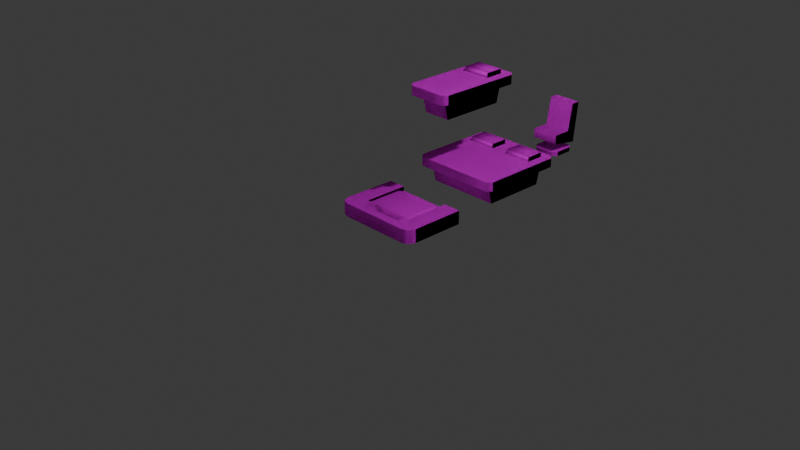 # Source: myscene.blend  (saved by Blender 4.1.24; exported with 4.5.12 LTS)
import bpy
from mathutils import Matrix  # noqa: F401  (used for matrix-valued properties, if any)

bpy.ops.wm.read_factory_settings(use_empty=True)
scene = bpy.context.scene
scene.name = 'Scene'

# ---- collections
col_collection = bpy.data.collections.new('Collection'); scene.collection.children.link(col_collection)

# ---- images (referenced by path relative to the original .blend; pixels are not part of the script)
import os
ASSET_DIR = os.environ.get("B2B_ASSET_DIR", "")  # directory of the original .blend (textures are referenced by path, not embedded)
HERE = os.path.dirname(os.path.abspath(__file__))  # packed textures are extracted next to this script under _unpacked/

def load_image(name, relpath, width, height, colorspace="sRGB"):
    """Load a texture the original file referenced (path relative to the .blend, or extracted next to this script)."""
    p = next((c for c in (os.path.join(HERE, relpath), os.path.join(ASSET_DIR, relpath)) if relpath and os.path.exists(c)), "")
    if p:
        img = bpy.data.images.load(p, check_existing=True)
        img.name = name
    else:  # same state as the original file: an image datablock whose file is absent (Cycles renders it pink)
        img = bpy.data.images.new(name, width, height)
        img.source = "FILE"
        img.filepath = "//" + (relpath or name)
    img.colorspace_settings.name = colorspace
    return img
img_colormap_png = load_image('colormap.png', 'colormap.png', 1024, 1024, 'sRGB')

# ---- materials (node trees are filled in below, after node groups)
mat_colormap = bpy.data.materials.new('colormap')
mat_colormap.use_transparent_shadow = False
mat_colormap.diffuse_color = (1.0, 1.0, 1.0, 1.0)
mat_colormap.roughness = 1.0
mat_colormap_001 = bpy.data.materials.new('colormap.001')
mat_colormap_001.use_transparent_shadow = False
mat_colormap_001.diffuse_color = (1.0, 1.0, 1.0, 1.0)
mat_colormap_001.roughness = 1.0
mat_colormap_002 = bpy.data.materials.new('colormap.002')
mat_colormap_002.use_transparent_shadow = False
mat_colormap_002.diffuse_color = (1.0, 1.0, 1.0, 1.0)
mat_colormap_002.roughness = 1.0
mat_colormap_003 = bpy.data.materials.new('colormap.003')
mat_colormap_003.use_transparent_shadow = False
mat_colormap_003.diffuse_color = (1.0, 1.0, 1.0, 1.0)
mat_colormap_003.roughness = 1.0
mat_colormap_004 = bpy.data.materials.new('colormap.004')
mat_colormap_004.use_transparent_shadow = False
mat_colormap_004.diffuse_color = (1.0, 1.0, 1.0, 1.0)
mat_colormap_004.roughness = 1.0

# ---- material node trees
mat_colormap.use_nodes = True; mat_colormap.node_tree.nodes.clear()
_N = mat_colormap.node_tree.nodes; _L = mat_colormap.node_tree.links
n0 = _N.new('ShaderNodeBsdfPrincipled'); n0.name = 'Principled BSDF'; n0.location = (0, 300)
n0.inputs[2].default_value = 1.0
n0.inputs[13].default_value = 0.0
n1 = _N.new('ShaderNodeOutputMaterial'); n1.name = 'Material Output'; n1.location = (280, 300)
n2 = _N.new('ShaderNodeTexImage'); n2.name = 'Image Texture'; n2.location = (-480, 300)
n2.image = img_colormap_png
_L.new(n2.outputs[0], n0.inputs[0])
_L.new(n0.outputs[0], n1.inputs[0])
n1.is_active_output = True
mat_colormap_001.use_nodes = True; mat_colormap_001.node_tree.nodes.clear()
_N = mat_colormap_001.node_tree.nodes; _L = mat_colormap_001.node_tree.links
n0 = _N.new('ShaderNodeBsdfPrincipled'); n0.name = 'Principled BSDF'; n0.location = (0, 300)
n0.inputs[2].default_value = 1.0
n0.inputs[13].default_value = 0.0
n1 = _N.new('ShaderNodeOutputMaterial'); n1.name = 'Material Output'; n1.location = (280, 300)
n2 = _N.new('ShaderNodeTexImage'); n2.name = 'Image Texture'; n2.location = (-480, 300)
n2.image = img_colormap_png
_L.new(n2.outputs[0], n0.inputs[0])
_L.new(n0.outputs[0], n1.inputs[0])
n1.is_active_output = True
mat_colormap_002.use_nodes = True; mat_colormap_002.node_tree.nodes.clear()
_N = mat_colormap_002.node_tree.nodes; _L = mat_colormap_002.node_tree.links
n0 = _N.new('ShaderNodeBsdfPrincipled'); n0.name = 'Principled BSDF'; n0.location = (0, 300)
n0.inputs[2].default_value = 1.0
n0.inputs[13].default_value = 0.0
n1 = _N.new('ShaderNodeOutputMaterial'); n1.name = 'Material Output'; n1.location = (280, 300)
n2 = _N.new('ShaderNodeTexImage'); n2.name = 'Image Texture'; n2.location = (-480, 300)
n2.image = img_colormap_png
_L.new(n2.outputs[0], n0.inputs[0])
_L.new(n0.outputs[0], n1.inputs[0])
n1.is_active_output = True
mat_colormap_003.use_nodes = True; mat_colormap_003.node_tree.nodes.clear()
_N = mat_colormap_003.node_tree.nodes; _L = mat_colormap_003.node_tree.links
n0 = _N.new('ShaderNodeBsdfPrincipled'); n0.name = 'Principled BSDF'; n0.location = (0, 300)
n0.inputs[2].default_value = 1.0
n0.inputs[13].default_value = 0.0
n1 = _N.new('ShaderNodeOutputMaterial'); n1.name = 'Material Output'; n1.location = (280, 300)
n2 = _N.new('ShaderNodeTexImage'); n2.name = 'Image Texture'; n2.location = (-480, 300)
n2.image = img_colormap_png
_L.new(n2.outputs[0], n0.inputs[0])
_L.new(n0.outputs[0], n1.inputs[0])
n1.is_active_output = True
mat_colormap_004.use_nodes = True; mat_colormap_004.node_tree.nodes.clear()
_N = mat_colormap_004.node_tree.nodes; _L = mat_colormap_004.node_tree.links
n0 = _N.new('ShaderNodeBsdfPrincipled'); n0.name = 'Principled BSDF'; n0.location = (0, 300)
n0.inputs[2].default_value = 1.0
n0.inputs[13].default_value = 0.0
n1 = _N.new('ShaderNodeOutputMaterial'); n1.name = 'Material Output'; n1.location = (280, 300)
n2 = _N.new('ShaderNodeTexImage'); n2.name = 'Image Texture'; n2.location = (-480, 300)
n2.image = img_colormap_png
_L.new(n2.outputs[0], n0.inputs[0])
_L.new(n0.outputs[0], n1.inputs[0])
n1.is_active_output = True

# ---- world
world_world = bpy.data.worlds.new('World'); scene.world = world_world
world_world.use_nodes = True; world_world.node_tree.nodes.clear()
_N = world_world.node_tree.nodes; _L = world_world.node_tree.links
n0 = _N.new('ShaderNodeOutputWorld'); n0.name = 'World Output'; n0.location = (300, 300)
n1 = _N.new('ShaderNodeBackground'); n1.name = 'Background'; n1.location = (10, 300)
n1.inputs[0].default_value = (0.05088, 0.05088, 0.05088, 1.0)
_L.new(n1.outputs[0], n0.inputs[0])
n0.is_active_output = True
world_world.color = (0.05088, 0.05088, 0.05088)
world_world.use_sun_shadow = False
world_world.sun_shadow_jitter_overblur = 0.0

# ---- cameras
cam_camera = bpy.data.cameras.new('Camera')
cam_camera.clip_end = 100.0
cam_camera.ortho_scale = 7.314

# ---- lights
light_light = bpy.data.lights.new('Light', 'POINT')
light_light.transmission_factor = 0.0
light_light.energy = 1000.0
light_light.shadow_soft_size = 0.1
light_light.shadow_maximum_resolution = 0.006
light_light.use_absolute_resolution = True

# ---- meshes
me_balcony_floor = bpy.data.meshes.new('balcony-floor')
me_balcony_floor.from_pydata([(0.5, 2.256e-17, 0.25), (0.5, 2.256e-17, -0.35), (0.4707, 0.0, 0.3207), (-0.5, 2.256e-17, -0.35), (0.4, 2.256e-17, 0.35), (-0.4, 2.256e-17, 0.35), (-0.4707, 0.0, 0.3207), (-0.5, 2.256e-17, 0.25), (-0.5, 0.15, -0.35), (-0.5, 0.15, 0.25), (-0.3, 0.15, -0.35), (-0.3, 0.1, -0.35), (0.3, 0.1, -0.35), (0.5, 0.15, -0.35), (0.3, 0.15, -0.35), (-0.3, 0.15, 0.15), (-0.3, 0.1, 0.15), (0.3, 0.1, 0.15), (0.3, 0.15, 0.15), (0.4, 0.15, 0.35), (-0.4, 0.15, 0.35), (0.5, 0.15, 0.25), (-0.4707, 0.15, 0.3207), (0.4707, 0.15, 0.3207)], [], [(2, 1, 0), (1, 2, 3), (3, 2, 4), (3, 4, 5), (3, 5, 6), (3, 6, 7), (7, 8, 3), (8, 7, 9), (11, 8, 10), (11, 3, 8), (3, 11, 1), (12, 1, 11), (1, 12, 13), (13, 12, 14), (15, 11, 10), (11, 15, 16), (15, 17, 16), (17, 15, 18), (17, 14, 12), (14, 17, 18), (19, 5, 4), (5, 19, 20), (21, 1, 13), (1, 21, 0), (11, 17, 12), (17, 11, 16), (5, 22, 6), (22, 5, 20), (23, 0, 21), (0, 23, 2), (23, 4, 2), (4, 23, 19), (6, 9, 7), (9, 6, 22), (8, 15, 10), (15, 8, 20), (20, 18, 15), (20, 8, 22), (22, 8, 9), (19, 18, 20), (19, 14, 18), (23, 14, 19), (21, 14, 23), (14, 21, 13), (2, 1, 0), (1, 2, 3), (3, 2, 4), (3, 4, 5), (3, 5, 6), (3, 6, 7), (7, 8, 3), (8, 7, 9), (11, 8, 10), (11, 3, 8), (3, 11, 1), (12, 1, 11), (1, 12, 13), (13, 12, 14), (15, 11, 10), (11, 15, 16), (15, 17, 16), (17, 15, 18), (17, 14, 12), (14, 17, 18), (19, 5, 4), (5, 19, 20), (21, 1, 13), (1, 21, 0), (11, 17, 12), (17, 11, 16), (5, 22, 6), (22, 5, 20), (23, 0, 21), (0, 23, 2), (23, 4, 2), (4, 23, 19), (6, 9, 7), (9, 6, 22), (8, 15, 10), (15, 8, 20), (20, 18, 15), (20, 8, 22), (22, 8, 9), (19, 18, 20), (19, 14, 18), (23, 14, 19), (21, 14, 23), (14, 21, 13)])
_uv = me_balcony_floor.uv_layers.new(name='UVMap')
_uv.uv.foreach_set('vector', [0.2188, 0.025, 0.2188, 0.025, 0.2188, 0.025, 0.2188, 0.025, 0.2188, 0.025, 0.2188, 0.025, 0.2188, 0.025, 0.2188, 0.025, 0.2188, 0.025, 0.2188, 0.025, 0.2188, 0.025, 0.2188, 0.025, 0.2188, 0.025, 0.2188, 0.025, 0.2188, 0.025, 0.2188, 0.025, 0.2188, 0.025, 0.2188, 0.025, 0.2188, 0.025, 0.2188, 0.225, 0.2188, 0.025, 0.2188, 0.225, 0.2188, 0.025, 0.2188, 0.225, 0.2188, 0.1583, 0.2188, 0.225, 0.2188, 0.225, 0.2188, 0.1583, 0.2188, 0.025, 0.2188, 0.225, 0.2188, 0.025, 0.2188, 0.1583, 0.2188, 0.025, 0.2188, 0.1583, 0.2188, 0.025, 0.2188, 0.1583, 0.2188, 0.025, 0.2188, 0.1583, 0.2188, 0.225, 0.2188, 0.225, 0.2188, 0.1583, 0.2188, 0.225, 0.2188, 0.225, 0.2188, 0.1583, 0.2188, 0.225, 0.2188, 0.1583, 0.2188, 0.225, 0.2188, 0.1583, 0.2188, 0.225, 0.2188, 0.1583, 0.2188, 0.1583, 0.2188, 0.1583, 0.2188, 0.225, 0.2188, 0.225, 0.2188, 0.1583, 0.2188, 0.225, 0.2188, 0.1583, 0.2188, 0.225, 0.2188, 0.1583, 0.2188, 0.225, 0.2188, 0.225, 0.2188, 0.025, 0.2188, 0.025, 0.2188, 0.025, 0.2188, 0.225, 0.2188, 0.225, 0.2188, 0.225, 0.2188, 0.025, 0.2188, 0.225, 0.2188, 0.025, 0.2188, 0.225, 0.2188, 0.025, 0.2188, 0.1583, 0.2188, 0.1583, 0.2188, 0.1583, 0.2188, 0.1583, 0.2188, 0.1583, 0.2188, 0.1583, 0.2188, 0.025, 0.2188, 0.225, 0.2188, 0.025, 0.2188, 0.225, 0.2188, 0.025, 0.2188, 0.225, 0.2188, 0.225, 0.2188, 0.025, 0.2188, 0.225, 0.2188, 0.025, 0.2188, 0.225, 0.2188, 0.025, 0.2188, 0.225, 0.2188, 0.025, 0.2188, 0.025, 0.2188, 0.025, 0.2188, 0.225, 0.2188, 0.225, 0.2188, 0.025, 0.2188, 0.225, 0.2188, 0.025, 0.2188, 0.225, 0.2188, 0.025, 0.2188, 0.225, 0.3438, 0.225, 0.3438, 0.225, 0.3438, 0.225, 0.3438, 0.225, 0.3438, 0.225, 0.3438, 0.225, 0.3438, 0.225, 0.3438, 0.225, 0.3438, 0.225, 0.3438, 0.225, 0.3438, 0.225, 0.3438, 0.225, 0.3438, 0.225, 0.3438, 0.225, 0.3438, 0.225, 0.3438, 0.225, 0.3438, 0.225, 0.3438, 0.225, 0.3438, 0.225, 0.3438, 0.225, 0.3438, 0.225, 0.3438, 0.225, 0.3438, 0.225, 0.3438, 0.225, 0.3438, 0.225, 0.3438, 0.225, 0.3438, 0.225, 0.3438, 0.225, 0.3438, 0.225, 0.3438, 0.225, 0.2188, 0.025, 0.2188, 0.025, 0.2188, 0.025, 0.2188, 0.025, 0.2188, 0.025, 0.2188, 0.025, 0.2188, 0.025, 0.2188, 0.025, 0.2188, 0.025, 0.2188, 0.025, 0.2188, 0.025, 0.2188, 0.025, 0.2188, 0.025, 0.2188, 0.025, 0.2188, 0.025, 0.2188, 0.025, 0.2188, 0.025, 0.2188, 0.025, 0.2188, 0.025, 0.2188, 0.225, 0.2188, 0.025, 0.2188, 0.225, 0.2188, 0.025, 0.2188, 0.225, 0.2188, 0.1583, 0.2188, 0.225, 0.2188, 0.225, 0.2188, 0.1583, 0.2188, 0.025, 0.2188, 0.225, 0.2188, 0.025, 0.2188, 0.1583, 0.2188, 0.025, 0.2188, 0.1583, 0.2188, 0.025, 0.2188, 0.1583, 0.2188, 0.025, 0.2188, 0.1583, 0.2188, 0.225, 0.2188, 0.225, 0.2188, 0.1583, 0.2188, 0.225, 0.2188, 0.225, 0.2188, 0.1583, 0.2188, 0.225, 0.2188, 0.1583, 0.2188, 0.225, 0.2188, 0.1583, 0.2188, 0.225, 0.2188, 0.1583, 0.2188, 0.1583, 0.2188, 0.1583, 0.2188, 0.225, 0.2188, 0.225, 0.2188, 0.1583, 0.2188, 0.225, 0.2188, 0.1583, 0.2188, 0.225, 0.2188, 0.1583, 0.2188, 0.225, 0.2188, 0.225, 0.2188, 0.025, 0.2188, 0.025, 0.2188, 0.025, 0.2188, 0.225, 0.2188, 0.225, 0.2188, 0.225, 0.2188, 0.025, 0.2188, 0.225, 0.2188, 0.025, 0.2188, 0.225, 0.2188, 0.025, 0.2188, 0.1583, 0.2188, 0.1583, 0.2188, 0.1583, 0.2188, 0.1583, 0.2188, 0.1583, 0.2188, 0.1583, 0.2188, 0.025, 0.2188, 0.225, 0.2188, 0.025, 0.2188, 0.225, 0.2188, 0.025, 0.2188, 0.225, 0.2188, 0.225, 0.2188, 0.025, 0.2188, 0.225, 0.2188, 0.025, 0.2188, 0.225, 0.2188, 0.025, 0.2188, 0.225, 0.2188, 0.025, 0.2188, 0.025, 0.2188, 0.025, 0.2188, 0.225, 0.2188, 0.225, 0.2188, 0.025, 0.2188, 0.225, 0.2188, 0.025, 0.2188, 0.225, 0.2188, 0.025, 0.2188, 0.225, 0.3438, 0.225, 0.3438, 0.225, 0.3438, 0.225, 0.3438, 0.225, 0.3438, 0.225, 0.3438, 0.225, 0.3438, 0.225, 0.3438, 0.225, 0.3438, 0.225, 0.3438, 0.225, 0.3438, 0.225, 0.3438, 0.225, 0.3438, 0.225, 0.3438, 0.225, 0.3438, 0.225, 0.3438, 0.225, 0.3438, 0.225, 0.3438, 0.225, 0.3438, 0.225, 0.3438, 0.225, 0.3438, 0.225, 0.3438, 0.225, 0.3438, 0.225, 0.3438, 0.225, 0.3438, 0.225, 0.3438, 0.225, 0.3438, 0.225, 0.3438, 0.225, 0.3438, 0.225, 0.3438, 0.225])
_ca = me_balcony_floor.color_attributes.new('Color', 'FLOAT_COLOR', 'POINT')
_ca.data.foreach_set('color', [1.0, 1.0, 1.0, 1.0, 1.0, 1.0, 1.0, 1.0, 1.0, 1.0, 1.0, 1.0, 1.0, 1.0, 1.0, 1.0, 1.0, 1.0, 1.0, 1.0, 1.0, 1.0, 1.0, 1.0, 1.0, 1.0, 1.0, 1.0, 1.0, 1.0, 1.0, 1.0, 1.0, 1.0, 1.0, 1.0, 1.0, 1.0, 1.0, 1.0, 1.0, 1.0, 1.0, 1.0, 1.0, 1.0, 1.0, 1.0, 1.0, 1.0, 1.0, 1.0, 1.0, 1.0, 1.0, 1.0, 1.0, 1.0, 1.0, 1.0, 1.0, 1.0, 1.0, 1.0, 1.0, 1.0, 1.0, 1.0, 1.0, 1.0, 1.0, 1.0, 1.0, 1.0, 1.0, 1.0, 1.0, 1.0, 1.0, 1.0, 1.0, 1.0, 1.0, 1.0, 1.0, 1.0, 1.0, 1.0, 1.0, 1.0, 1.0, 1.0, 1.0, 1.0, 1.0, 1.0])
me_balcony_floor.materials.append(mat_colormap)
me_balcony_floor.update()
me_balcony_floor.normals_split_custom_set([tuple(v) for v in zip(*[iter([7.702e-16, -1.0, 0.0, 7.702e-16, -1.0, 0.0, 7.702e-16, -1.0, 0.0, 0.0, -1.0, -3.364e-17, 0.0, -1.0, -3.364e-17, 0.0, -1.0, -3.364e-17, -2.082e-16, -1.0, 2.677e-16, -2.082e-16, -1.0, 2.677e-16, -2.082e-16, -1.0, 2.677e-16, 0.0, -1.0, 0.0, 0.0, -1.0, 0.0, 0.0, -1.0, 0.0, 3.391e-16, -1.0, -4.844e-17, 3.391e-16, -1.0, -4.844e-17, 3.391e-16, -1.0, -4.844e-17, -7.702e-16, -1.0, 0.0, -7.702e-16, -1.0, 0.0, -7.702e-16, -1.0, 0.0, -0.9808, -1.15e-05, 0.195, -1.0, 0.0, 0.0, -1.0, 0.0, 0.0, -1.0, 0.0, 0.0, -0.9808, -1.329e-05, 0.195, -0.9808, -9.318e-06, 0.195, 0.0, 0.0, -1.0, 0.0, 0.0, -1.0, 0.0, 0.0, -1.0, 0.0, 0.0, -1.0, 0.0, 0.0, -1.0, 0.0, 0.0, -1.0, 0.0, 0.0, -1.0, 0.0, 0.0, -1.0, 0.0, 0.0, -1.0, 0.0, 0.0, -1.0, 0.0, 0.0, -1.0, 0.0, 0.0, -1.0, 0.0, 0.0, -1.0, 0.0, 0.0, -1.0, 0.0, 0.0, -1.0, 0.0, 0.0, -1.0, 0.0, 0.0, -1.0, 0.0, 0.0, -1.0, 1.0, 0.0, 0.0, 1.0, 0.0, 0.0, 1.0, 0.0, 0.0, 1.0, 0.0, 0.0, 1.0, 0.0, 0.0, 1.0, 0.0, 0.0, 0.0, 0.0, -1.0, 0.0, 0.0, -1.0, 0.0, 0.0, -1.0, 0.0, 0.0, -1.0, 0.0, 0.0, -1.0, 0.0, 0.0, -1.0, -1.0, 0.0, 0.0, -1.0, 0.0, 0.0, -1.0, 0.0, 0.0, -1.0, 0.0, 0.0, -1.0, 0.0, 0.0, -1.0, 0.0, 0.0, 0.195, 1.643e-06, 0.9808, -0.195, -1.365e-05, 0.9808, 0.195, 9.362e-06, 0.9808, -0.195, -1.643e-06, 0.9808, 0.195, 1.365e-05, 0.9808, -0.195, -9.362e-06, 0.9808, 0.9808, 1.15e-05, 0.195, 1.0, 0.0, 0.0, 1.0, 0.0, 0.0, 1.0, 0.0, 0.0, 0.9808, 1.329e-05, 0.195, 0.9808, 9.318e-06, 0.195, 0.0, 1.0, 0.0, 0.0, 1.0, 0.0, 0.0, 1.0, 0.0, 0.0, 1.0, 0.0, 0.0, 1.0, 0.0, 0.0, 1.0, 0.0, -0.1951, -2.1e-05, 0.9808, -0.7071, 1.388e-05, 0.7071, -0.7071, 1.828e-05, 0.7071, -0.7071, 4.12e-05, 0.7071, -0.1951, -7.077e-06, 0.9808, -0.1951, -9.318e-06, 0.9808, 0.7071, 4.12e-05, 0.7071, 0.9808, -7.077e-06, 0.1951, 0.9808, -9.318e-06, 0.1951, 0.9808, -2.101e-05, 0.1951, 0.7071, 1.388e-05, 0.7071, 0.7071, 1.828e-05, 0.7071, 0.7071, 8.672e-06, 0.7071, 0.1951, -7.648e-05, 0.9808, 0.7071, 1.837e-05, 0.7071, 0.1951, -4.411e-06, 0.9808, 0.7071, 2.898e-05, 0.7071, 0.1951, -9.362e-06, 0.9808, -0.7071, -4.12e-05, 0.7071, -0.9808, 7.077e-06, 0.1951, -0.9808, 9.318e-06, 0.1951, -0.9808, 2.101e-05, 0.1951, -0.7071, -1.388e-05, 0.7071, -0.7071, -1.828e-05, 0.7071, 0.0, 1.0, 0.0, 0.0, 1.0, 0.0, 0.0, 1.0, 0.0, 0.0, 1.0, 0.0, 0.0, 1.0, 0.0, 0.0, 1.0, 0.0, 0.0, 1.0, -1.242e-07, 0.0, 1.0, -1.242e-07, 0.0, 1.0, -1.242e-07, 0.0, 1.0, 0.0, 0.0, 1.0, 0.0, 0.0, 1.0, 0.0, 0.0, 1.0, 0.0, 0.0, 1.0, 0.0, 0.0, 1.0, 0.0, 0.0, 1.0, 9.313e-08, 0.0, 1.0, 9.313e-08, 0.0, 1.0, 9.313e-08, 0.0, 1.0, 0.0, 0.0, 1.0, 0.0, 0.0, 1.0, 0.0, 0.0, 1.0, 3.553e-08, 0.0, 1.0, 3.553e-08, 0.0, 1.0, 3.553e-08, 0.0, 1.0, -1.175e-07, 0.0, 1.0, -1.175e-07, 0.0, 1.0, -1.175e-07, 0.0, 1.0, 0.0, 0.0, 1.0, 0.0, 0.0, 1.0, 0.0, 7.702e-16, -1.0, 0.0, 7.702e-16, -1.0, 0.0, 7.702e-16, -1.0, 0.0, 0.0, -1.0, -3.364e-17, 0.0, -1.0, -3.364e-17, 0.0, -1.0, -3.364e-17, -2.082e-16, -1.0, 2.677e-16, -2.082e-16, -1.0, 2.677e-16, -2.082e-16, -1.0, 2.677e-16, 0.0, -1.0, 0.0, 0.0, -1.0, 0.0, 0.0, -1.0, 0.0, 3.391e-16, -1.0, -4.844e-17, 3.391e-16, -1.0, -4.844e-17, 3.391e-16, -1.0, -4.844e-17, -7.702e-16, -1.0, 0.0, -7.702e-16, -1.0, 0.0, -7.702e-16, -1.0, 0.0, -0.9808, -1.15e-05, 0.195, -1.0, 0.0, 0.0, -1.0, 0.0, 0.0, -1.0, 0.0, 0.0, -0.9808, -1.329e-05, 0.195, -0.9808, -9.318e-06, 0.195, 0.0, 0.0, -1.0, 0.0, 0.0, -1.0, 0.0, 0.0, -1.0, 0.0, 0.0, -1.0, 0.0, 0.0, -1.0, 0.0, 0.0, -1.0, 0.0, 0.0, -1.0, 0.0, 0.0, -1.0, 0.0, 0.0, -1.0, 0.0, 0.0, -1.0, 0.0, 0.0, -1.0, 0.0, 0.0, -1.0, 0.0, 0.0, -1.0, 0.0, 0.0, -1.0, 0.0, 0.0, -1.0, 0.0, 0.0, -1.0, 0.0, 0.0, -1.0, 0.0, 0.0, -1.0, 1.0, 0.0, 0.0, 1.0, 0.0, 0.0, 1.0, 0.0, 0.0, 1.0, 0.0, 0.0, 1.0, 0.0, 0.0, 1.0, 0.0, 0.0, 0.0, 0.0, -1.0, 0.0, 0.0, -1.0, 0.0, 0.0, -1.0, 0.0, 0.0, -1.0, 0.0, 0.0, -1.0, 0.0, 0.0, -1.0, -1.0, 0.0, 0.0, -1.0, 0.0, 0.0, -1.0, 0.0, 0.0, -1.0, 0.0, 0.0, -1.0, 0.0, 0.0, -1.0, 0.0, 0.0, 0.195, 1.643e-06, 0.9808, -0.195, -1.365e-05, 0.9808, 0.195, 9.362e-06, 0.9808, -0.195, -1.643e-06, 0.9808, 0.195, 1.365e-05, 0.9808, -0.195, -9.362e-06, 0.9808, 0.9808, 1.15e-05, 0.195, 1.0, 0.0, 0.0, 1.0, 0.0, 0.0, 1.0, 0.0, 0.0, 0.9808, 1.329e-05, 0.195, 0.9808, 9.318e-06, 0.195, 0.0, 1.0, 0.0, 0.0, 1.0, 0.0, 0.0, 1.0, 0.0, 0.0, 1.0, 0.0, 0.0, 1.0, 0.0, 0.0, 1.0, 0.0, -0.1951, -2.1e-05, 0.9808, -0.7071, 1.388e-05, 0.7071, -0.7071, 1.828e-05, 0.7071, -0.7071, 4.12e-05, 0.7071, -0.1951, -7.077e-06, 0.9808, -0.1951, -9.318e-06, 0.9808, 0.7071, 4.12e-05, 0.7071, 0.9808, -7.077e-06, 0.1951, 0.9808, -9.318e-06, 0.1951, 0.9808, -2.101e-05, 0.1951, 0.7071, 1.388e-05, 0.7071, 0.7071, 1.828e-05, 0.7071, 0.7071, 8.672e-06, 0.7071, 0.1951, -7.648e-05, 0.9808, 0.7071, 1.837e-05, 0.7071, 0.1951, -4.411e-06, 0.9808, 0.7071, 2.898e-05, 0.7071, 0.1951, -9.362e-06, 0.9808, -0.7071, -4.12e-05, 0.7071, -0.9808, 7.077e-06, 0.1951, -0.9808, 9.318e-06, 0.1951, -0.9808, 2.101e-05, 0.1951, -0.7071, -1.388e-05, 0.7071, -0.7071, -1.828e-05, 0.7071, 0.0, 1.0, 0.0, 0.0, 1.0, 0.0, 0.0, 1.0, 0.0, 0.0, 1.0, 0.0, 0.0, 1.0, 0.0, 0.0, 1.0, 0.0, 0.0, 1.0, -1.242e-07, 0.0, 1.0, -1.242e-07, 0.0, 1.0, -1.242e-07, 0.0, 1.0, 0.0, 0.0, 1.0, 0.0, 0.0, 1.0, 0.0, 0.0, 1.0, 0.0, 0.0, 1.0, 0.0, 0.0, 1.0, 0.0, 0.0, 1.0, 9.313e-08, 0.0, 1.0, 9.313e-08, 0.0, 1.0, 9.313e-08, 0.0, 1.0, 0.0, 0.0, 1.0, 0.0, 0.0, 1.0, 0.0, 0.0, 1.0, 3.553e-08, 0.0, 1.0, 3.553e-08, 0.0, 1.0, 3.553e-08, 0.0, 1.0, -1.175e-07, 0.0, 1.0, -1.175e-07, 0.0, 1.0, -1.175e-07, 0.0, 1.0, 0.0, 0.0, 1.0, 0.0, 0.0, 1.0, 0.0])] * 3)])
me_bed_double = bpy.data.meshes.new('bed-double')
me_bed_double.from_pydata([(-0.4, 0.2, -0.4), (-0.4, 0.2, 0.4), (-0.4, 0.0, -0.35), (-0.4, 0.0, 0.35), (0.4, 0.2, -0.4), (0.4, 0.0, -0.35), (0.4, 0.2, 0.4), (0.4, 0.0, 0.35), (-0.5, 0.2, -0.45), (-0.45, 0.2, -0.5), (-0.5, 0.3, -0.45), (-0.45, 0.3, -0.5), (-0.5, 0.2, 0.45), (-0.5, 0.3, 0.45), (-0.45, 0.2, 0.5), (-0.45, 0.3, 0.5), (0.5, 0.3, -0.45), (0.5, 0.3, 0.45), (0.45, 0.3, -0.5), (0.45, 0.3, 0.5), (0.45, 0.2, 0.5), (0.45, 0.2, -0.5), (0.5, 0.2, 0.45), (0.5, 0.2, -0.45), (-0.1, 0.3, -0.2), (-0.4, 0.3, -0.2), (-0.1, 0.35, -0.2), (-0.4, 0.35, -0.2), (-0.1, 0.35, -0.4), (-0.4, 0.35, -0.4), (-0.1, 0.3, -0.4), (-0.4, 0.3, -0.4), (0.4, 0.3, -0.2), (0.1, 0.3, -0.2), (0.4, 0.35, -0.2), (0.1, 0.35, -0.2), (0.4, 0.35, -0.4), (0.1, 0.35, -0.4), (0.4, 0.3, -0.4), (0.1, 0.3, -0.4)], [], [(2, 1, 0), (1, 2, 3), (6, 5, 4), (5, 6, 7), (0, 5, 2), (5, 0, 4), (7, 2, 5), (2, 7, 3), (6, 3, 7), (3, 6, 1), (10, 9, 8), (9, 10, 11), (12, 10, 8), (10, 12, 13), (14, 13, 12), (13, 14, 15), (18, 17, 16), (17, 18, 19), (19, 18, 11), (19, 11, 15), (15, 11, 10), (15, 10, 13), (8, 14, 12), (9, 14, 8), (1, 14, 9), (9, 0, 1), (6, 14, 1), (9, 4, 0), (6, 20, 14), (20, 6, 4), (21, 4, 9), (21, 20, 4), (21, 22, 20), (22, 21, 23), (19, 14, 20), (14, 19, 15), (11, 21, 9), (21, 11, 18), (17, 20, 22), (20, 17, 19), (17, 23, 16), (23, 17, 22), (16, 21, 18), (21, 16, 23), (26, 25, 24), (25, 26, 27), (29, 26, 28), (26, 29, 27), (26, 30, 28), (30, 26, 24), (29, 30, 31), (30, 29, 28), (25, 29, 31), (29, 25, 27), (34, 33, 32), (33, 34, 35), (37, 34, 36), (34, 37, 35), (34, 38, 36), (38, 34, 32), (37, 38, 39), (38, 37, 36), (33, 37, 39), (37, 33, 35), (24, 31, 30), (31, 24, 25), (32, 39, 38), (39, 32, 33), (2, 1, 0), (1, 2, 3), (6, 5, 4), (5, 6, 7), (0, 5, 2), (5, 0, 4), (7, 2, 5), (2, 7, 3), (6, 3, 7), (3, 6, 1), (10, 9, 8), (9, 10, 11), (12, 10, 8), (10, 12, 13), (14, 13, 12), (13, 14, 15), (18, 17, 16), (17, 18, 19), (19, 18, 11), (19, 11, 15), (15, 11, 10), (15, 10, 13), (8, 14, 12), (9, 14, 8), (1, 14, 9), (9, 0, 1), (6, 14, 1), (9, 4, 0), (6, 20, 14), (20, 6, 4), (21, 4, 9), (21, 20, 4), (21, 22, 20), (22, 21, 23), (19, 14, 20), (14, 19, 15), (11, 21, 9), (21, 11, 18), (17, 20, 22), (20, 17, 19), (17, 23, 16), (23, 17, 22), (16, 21, 18), (21, 16, 23), (26, 25, 24), (25, 26, 27), (29, 26, 28), (26, 29, 27), (26, 30, 28), (30, 26, 24), (29, 30, 31), (30, 29, 28), (25, 29, 31), (29, 25, 27), (34, 33, 32), (33, 34, 35), (37, 34, 36), (34, 37, 35), (34, 38, 36), (38, 34, 32), (37, 38, 39), (38, 37, 36), (33, 37, 39), (37, 33, 35), (24, 31, 30), (31, 24, 25), (32, 39, 38), (39, 32, 33)])
_uv = me_bed_double.uv_layers.new(name='UVMap')
_uv.uv.foreach_set('vector', [0.2188, 0.025, 0.2188, 0.1583, 0.2188, 0.1583, 0.2188, 0.1583, 0.2188, 0.025, 0.2188, 0.025, 0.2188, 0.1583, 0.2188, 0.025, 0.2188, 0.1583, 0.2188, 0.025, 0.2188, 0.1583, 0.2188, 0.025, 0.2188, 0.1583, 0.2188, 0.025, 0.2188, 0.025, 0.2188, 0.025, 0.2188, 0.1583, 0.2188, 0.1583, 0.2188, 0.025, 0.2188, 0.025, 0.2188, 0.025, 0.2188, 0.025, 0.2188, 0.025, 0.2188, 0.025, 0.2188, 0.1583, 0.2188, 0.025, 0.2188, 0.025, 0.2188, 0.025, 0.2188, 0.1583, 0.2188, 0.1583, 0.3438, 0.225, 0.3438, 0.1583, 0.3438, 0.1583, 0.3438, 0.1583, 0.3438, 0.225, 0.3438, 0.225, 0.3438, 0.1583, 0.3438, 0.225, 0.3438, 0.1583, 0.3438, 0.225, 0.3438, 0.1583, 0.3438, 0.225, 0.3438, 0.1583, 0.3438, 0.225, 0.3438, 0.1583, 0.3438, 0.225, 0.3438, 0.1583, 0.3438, 0.225, 0.3438, 0.225, 0.3438, 0.225, 0.3438, 0.225, 0.3438, 0.225, 0.3438, 0.225, 0.3438, 0.225, 0.3438, 0.225, 0.3438, 0.225, 0.3438, 0.225, 0.3438, 0.225, 0.3438, 0.225, 0.3438, 0.225, 0.3438, 0.225, 0.3438, 0.225, 0.3438, 0.225, 0.3438, 0.225, 0.3438, 0.225, 0.3438, 0.225, 0.3438, 0.1583, 0.3438, 0.1583, 0.3438, 0.1583, 0.3438, 0.1583, 0.3438, 0.1583, 0.3438, 0.1583, 0.3438, 0.1583, 0.3438, 0.1583, 0.3438, 0.1583, 0.3438, 0.1583, 0.3438, 0.1583, 0.3438, 0.1583, 0.3438, 0.1583, 0.3438, 0.1583, 0.3438, 0.1583, 0.3438, 0.1583, 0.3438, 0.1583, 0.3438, 0.1583, 0.3438, 0.1583, 0.3438, 0.1583, 0.3438, 0.1583, 0.3438, 0.1583, 0.3438, 0.1583, 0.3438, 0.1583, 0.3438, 0.1583, 0.3438, 0.1583, 0.3438, 0.1583, 0.3438, 0.1583, 0.3438, 0.1583, 0.3438, 0.1583, 0.3438, 0.1583, 0.3438, 0.1583, 0.3438, 0.1583, 0.3438, 0.1583, 0.3438, 0.1583, 0.3438, 0.1583, 0.3438, 0.225, 0.3438, 0.1583, 0.3438, 0.1583, 0.3438, 0.1583, 0.3438, 0.225, 0.3438, 0.225, 0.3438, 0.225, 0.3438, 0.1583, 0.3438, 0.1583, 0.3438, 0.1583, 0.3438, 0.225, 0.3438, 0.225, 0.3438, 0.225, 0.3438, 0.1583, 0.3438, 0.1583, 0.3438, 0.1583, 0.3438, 0.225, 0.3438, 0.225, 0.3438, 0.225, 0.3438, 0.1583, 0.3438, 0.225, 0.3438, 0.1583, 0.3438, 0.225, 0.3438, 0.1583, 0.3438, 0.225, 0.3438, 0.1583, 0.3438, 0.225, 0.3438, 0.1583, 0.3438, 0.225, 0.3438, 0.1583, 0.2188, 0.475, 0.2188, 0.275, 0.2188, 0.275, 0.2188, 0.275, 0.2188, 0.475, 0.2188, 0.475, 0.2188, 0.475, 0.2188, 0.475, 0.2188, 0.475, 0.2188, 0.475, 0.2188, 0.475, 0.2188, 0.475, 0.2188, 0.475, 0.2188, 0.275, 0.2188, 0.475, 0.2188, 0.275, 0.2188, 0.475, 0.2188, 0.275, 0.2188, 0.475, 0.2188, 0.275, 0.2188, 0.275, 0.2188, 0.275, 0.2188, 0.475, 0.2188, 0.475, 0.2188, 0.275, 0.2188, 0.475, 0.2188, 0.275, 0.2188, 0.475, 0.2188, 0.275, 0.2188, 0.475, 0.2188, 0.475, 0.2188, 0.275, 0.2188, 0.275, 0.2188, 0.275, 0.2188, 0.475, 0.2188, 0.475, 0.2188, 0.475, 0.2188, 0.475, 0.2188, 0.475, 0.2188, 0.475, 0.2188, 0.475, 0.2188, 0.475, 0.2188, 0.475, 0.2188, 0.275, 0.2188, 0.475, 0.2188, 0.275, 0.2188, 0.475, 0.2188, 0.275, 0.2188, 0.475, 0.2188, 0.275, 0.2188, 0.275, 0.2188, 0.275, 0.2188, 0.475, 0.2188, 0.475, 0.2188, 0.275, 0.2188, 0.475, 0.2188, 0.275, 0.2188, 0.475, 0.2188, 0.275, 0.2188, 0.475, 0.4688, 0.025, 0.4688, 0.025, 0.4688, 0.025, 0.4688, 0.025, 0.4688, 0.025, 0.4688, 0.025, 0.4688, 0.025, 0.4688, 0.025, 0.4688, 0.025, 0.4688, 0.025, 0.4688, 0.025, 0.4688, 0.025, 0.2188, 0.025, 0.2188, 0.1583, 0.2188, 0.1583, 0.2188, 0.1583, 0.2188, 0.025, 0.2188, 0.025, 0.2188, 0.1583, 0.2188, 0.025, 0.2188, 0.1583, 0.2188, 0.025, 0.2188, 0.1583, 0.2188, 0.025, 0.2188, 0.1583, 0.2188, 0.025, 0.2188, 0.025, 0.2188, 0.025, 0.2188, 0.1583, 0.2188, 0.1583, 0.2188, 0.025, 0.2188, 0.025, 0.2188, 0.025, 0.2188, 0.025, 0.2188, 0.025, 0.2188, 0.025, 0.2188, 0.1583, 0.2188, 0.025, 0.2188, 0.025, 0.2188, 0.025, 0.2188, 0.1583, 0.2188, 0.1583, 0.3438, 0.225, 0.3438, 0.1583, 0.3438, 0.1583, 0.3438, 0.1583, 0.3438, 0.225, 0.3438, 0.225, 0.3438, 0.1583, 0.3438, 0.225, 0.3438, 0.1583, 0.3438, 0.225, 0.3438, 0.1583, 0.3438, 0.225, 0.3438, 0.1583, 0.3438, 0.225, 0.3438, 0.1583, 0.3438, 0.225, 0.3438, 0.1583, 0.3438, 0.225, 0.3438, 0.225, 0.3438, 0.225, 0.3438, 0.225, 0.3438, 0.225, 0.3438, 0.225, 0.3438, 0.225, 0.3438, 0.225, 0.3438, 0.225, 0.3438, 0.225, 0.3438, 0.225, 0.3438, 0.225, 0.3438, 0.225, 0.3438, 0.225, 0.3438, 0.225, 0.3438, 0.225, 0.3438, 0.225, 0.3438, 0.225, 0.3438, 0.225, 0.3438, 0.1583, 0.3438, 0.1583, 0.3438, 0.1583, 0.3438, 0.1583, 0.3438, 0.1583, 0.3438, 0.1583, 0.3438, 0.1583, 0.3438, 0.1583, 0.3438, 0.1583, 0.3438, 0.1583, 0.3438, 0.1583, 0.3438, 0.1583, 0.3438, 0.1583, 0.3438, 0.1583, 0.3438, 0.1583, 0.3438, 0.1583, 0.3438, 0.1583, 0.3438, 0.1583, 0.3438, 0.1583, 0.3438, 0.1583, 0.3438, 0.1583, 0.3438, 0.1583, 0.3438, 0.1583, 0.3438, 0.1583, 0.3438, 0.1583, 0.3438, 0.1583, 0.3438, 0.1583, 0.3438, 0.1583, 0.3438, 0.1583, 0.3438, 0.1583, 0.3438, 0.1583, 0.3438, 0.1583, 0.3438, 0.1583, 0.3438, 0.1583, 0.3438, 0.1583, 0.3438, 0.1583, 0.3438, 0.225, 0.3438, 0.1583, 0.3438, 0.1583, 0.3438, 0.1583, 0.3438, 0.225, 0.3438, 0.225, 0.3438, 0.225, 0.3438, 0.1583, 0.3438, 0.1583, 0.3438, 0.1583, 0.3438, 0.225, 0.3438, 0.225, 0.3438, 0.225, 0.3438, 0.1583, 0.3438, 0.1583, 0.3438, 0.1583, 0.3438, 0.225, 0.3438, 0.225, 0.3438, 0.225, 0.3438, 0.1583, 0.3438, 0.225, 0.3438, 0.1583, 0.3438, 0.225, 0.3438, 0.1583, 0.3438, 0.225, 0.3438, 0.1583, 0.3438, 0.225, 0.3438, 0.1583, 0.3438, 0.225, 0.3438, 0.1583, 0.2188, 0.475, 0.2188, 0.275, 0.2188, 0.275, 0.2188, 0.275, 0.2188, 0.475, 0.2188, 0.475, 0.2188, 0.475, 0.2188, 0.475, 0.2188, 0.475, 0.2188, 0.475, 0.2188, 0.475, 0.2188, 0.475, 0.2188, 0.475, 0.2188, 0.275, 0.2188, 0.475, 0.2188, 0.275, 0.2188, 0.475, 0.2188, 0.275, 0.2188, 0.475, 0.2188, 0.275, 0.2188, 0.275, 0.2188, 0.275, 0.2188, 0.475, 0.2188, 0.475, 0.2188, 0.275, 0.2188, 0.475, 0.2188, 0.275, 0.2188, 0.475, 0.2188, 0.275, 0.2188, 0.475, 0.2188, 0.475, 0.2188, 0.275, 0.2188, 0.275, 0.2188, 0.275, 0.2188, 0.475, 0.2188, 0.475, 0.2188, 0.475, 0.2188, 0.475, 0.2188, 0.475, 0.2188, 0.475, 0.2188, 0.475, 0.2188, 0.475, 0.2188, 0.475, 0.2188, 0.275, 0.2188, 0.475, 0.2188, 0.275, 0.2188, 0.475, 0.2188, 0.275, 0.2188, 0.475, 0.2188, 0.275, 0.2188, 0.275, 0.2188, 0.275, 0.2188, 0.475, 0.2188, 0.475, 0.2188, 0.275, 0.2188, 0.475, 0.2188, 0.275, 0.2188, 0.475, 0.2188, 0.275, 0.2188, 0.475, 0.4688, 0.025, 0.4688, 0.025, 0.4688, 0.025, 0.4688, 0.025, 0.4688, 0.025, 0.4688, 0.025, 0.4688, 0.025, 0.4688, 0.025, 0.4688, 0.025, 0.4688, 0.025, 0.4688, 0.025, 0.4688, 0.025])
_ca = me_bed_double.color_attributes.new('Color', 'FLOAT_COLOR', 'POINT')
_ca.data.foreach_set('color', [1.0, 1.0, 1.0, 1.0, 1.0, 1.0, 1.0, 1.0, 1.0, 1.0, 1.0, 1.0, 1.0, 1.0, 1.0, 1.0, 1.0, 1.0, 1.0, 1.0, 1.0, 1.0, 1.0, 1.0, 1.0, 1.0, 1.0, 1.0, 1.0, 1.0, 1.0, 1.0, 1.0, 1.0, 1.0, 1.0, 1.0, 1.0, 1.0, 1.0, 1.0, 1.0, 1.0, 1.0, 1.0, 1.0, 1.0, 1.0, 1.0, 1.0, 1.0, 1.0, 1.0, 1.0, 1.0, 1.0, 1.0, 1.0, 1.0, 1.0, 1.0, 1.0, 1.0, 1.0, 1.0, 1.0, 1.0, 1.0, 1.0, 1.0, 1.0, 1.0, 1.0, 1.0, 1.0, 1.0, 1.0, 1.0, 1.0, 1.0, 1.0, 1.0, 1.0, 1.0, 1.0, 1.0, 1.0, 1.0, 1.0, 1.0, 1.0, 1.0, 1.0, 1.0, 1.0, 1.0, 1.0, 1.0, 1.0, 1.0, 1.0, 1.0, 1.0, 1.0, 1.0, 1.0, 1.0, 1.0, 1.0, 1.0, 1.0, 1.0, 1.0, 1.0, 1.0, 1.0, 1.0, 1.0, 1.0, 1.0, 1.0, 1.0, 1.0, 1.0, 1.0, 1.0, 1.0, 1.0, 1.0, 1.0, 1.0, 1.0, 1.0, 1.0, 1.0, 1.0, 1.0, 1.0, 1.0, 1.0, 1.0, 1.0, 1.0, 1.0, 1.0, 1.0, 1.0, 1.0, 1.0, 1.0, 1.0, 1.0, 1.0, 1.0, 1.0, 1.0, 1.0, 1.0, 1.0, 1.0])
me_bed_double.materials.append(mat_colormap_001)
me_bed_double.update()
me_bed_double.normals_split_custom_set([tuple(v) for v in zip(*[iter([-1.0, 0.0, 0.0, -1.0, 0.0, 0.0, -1.0, 0.0, 0.0, -1.0, 0.0, 0.0, -1.0, 0.0, 0.0, -1.0, 0.0, 0.0, 1.0, -6.985e-08, 0.0, 1.0, -6.985e-08, 0.0, 1.0, -6.985e-08, 0.0, 1.0, -7.983e-08, 0.0, 1.0, -7.983e-08, 0.0, 1.0, -7.983e-08, 0.0, 0.0, -0.2425, -0.9701, 0.0, -0.2425, -0.9701, 0.0, -0.2425, -0.9701, 0.0, -0.2425, -0.9701, 0.0, -0.2425, -0.9701, 0.0, -0.2425, -0.9701, 0.0, -1.0, 0.0, 0.0, -1.0, 0.0, 0.0, -1.0, 0.0, 0.0, -1.0, 0.0, 0.0, -1.0, 0.0, 0.0, -1.0, 0.0, 0.0, -0.2425, 0.9701, 0.0, -0.2425, 0.9701, 0.0, -0.2425, 0.9701, 0.0, -0.2425, 0.9701, 0.0, -0.2425, 0.9701, 0.0, -0.2425, 0.9701, -0.9239, -1.456e-05, -0.3827, -0.3827, 0.0001745, -0.9239, -0.9239, 1.837e-05, -0.3827, -0.3827, 1.453e-05, -0.9239, -0.9239, 1.21e-05, -0.3827, -0.3827, -1.837e-05, -0.9239, -0.9239, -2.056e-05, 0.3827, -0.9239, 9.778e-06, -0.3827, -0.9239, 1.828e-05, -0.3827, -0.9239, 2.056e-05, -0.3827, -0.9239, -9.778e-06, 0.3827, -0.9239, -1.828e-05, 0.3827, -0.3827, -7.585e-06, 0.9239, -0.9239, -2.425e-05, 0.3827, -0.9239, 1.828e-05, 0.3827, -0.9239, 7.614e-06, 0.3827, -0.3827, 2.425e-05, 0.9239, -0.3827, -1.828e-05, 0.9239, 0.0, 1.0, 0.0, 0.0, 1.0, 0.0, 0.0, 1.0, 0.0, 0.0, 1.0, 0.0, 0.0, 1.0, 0.0, 0.0, 1.0, 0.0, 0.0, 1.0, 0.0, 0.0, 1.0, 0.0, 0.0, 1.0, 0.0, 0.0, 1.0, 0.0, 0.0, 1.0, 0.0, 0.0, 1.0, 0.0, 0.0, 1.0, 0.0, 0.0, 1.0, 0.0, 0.0, 1.0, 0.0, 0.0, 1.0, 0.0, 0.0, 1.0, 0.0, 0.0, 1.0, 0.0, 0.0, -1.0, 0.0, 0.0, -1.0, 0.0, 0.0, -1.0, 0.0, 0.0, -1.0, 0.0, 0.0, -1.0, 0.0, 0.0, -1.0, 0.0, 0.0, -1.0, 0.0, 0.0, -1.0, 0.0, 0.0, -1.0, 0.0, 0.0, -1.0, 0.0, 0.0, -1.0, 0.0, 0.0, -1.0, 0.0, 0.0, -1.0, -1.63e-07, 0.0, -1.0, -1.63e-07, 0.0, -1.0, -1.63e-07, 0.0, -1.0, 0.0, 0.0, -1.0, 0.0, 0.0, -1.0, 0.0, 0.0, -1.0, 0.0, 0.0, -1.0, 0.0, 0.0, -1.0, 0.0, 0.0, -1.0, 0.0, 0.0, -1.0, 0.0, 0.0, -1.0, 0.0, 0.0, -1.0, 0.0, 0.0, -1.0, 0.0, 0.0, -1.0, 0.0, 0.0, -1.0, 0.0, 0.0, -1.0, 0.0, 0.0, -1.0, 0.0, 0.0, -1.0, 0.0, 0.0, -1.0, 0.0, 0.0, -1.0, 0.0, 0.0, -1.0, 0.0, 0.0, -1.0, 0.0, 0.0, -1.0, 0.0, 0.3827, 2.524e-05, 0.9239, -0.3827, -9.911e-06, 0.9239, 0.3827, 1.837e-05, 0.9239, -0.3827, -2.524e-05, 0.9239, 0.3827, 9.911e-06, 0.9239, -0.3827, -1.837e-05, 0.9239, -0.3827, 2.524e-05, -0.9239, 0.3827, -9.911e-06, -0.9239, -0.3827, 1.837e-05, -0.9239, 0.3827, -2.524e-05, -0.9239, -0.3827, 9.911e-06, -0.9239, 0.3827, -1.837e-05, -0.9239, 0.9239, -1.456e-05, 0.3827, 0.3827, 0.0001745, 0.9239, 0.9239, 1.837e-05, 0.3827, 0.3827, 1.453e-05, 0.9239, 0.9239, 1.21e-05, 0.3827, 0.3827, -1.837e-05, 0.9239, 0.9239, 2.056e-05, 0.3827, 0.9239, -9.778e-06, -0.3827, 0.9239, -1.828e-05, -0.3827, 0.9239, -2.056e-05, -0.3827, 0.9239, 9.778e-06, 0.3827, 0.9239, 1.828e-05, 0.3827, 0.9239, 7.614e-06, -0.3827, 0.3827, 2.425e-05, -0.9239, 0.3827, -1.828e-05, -0.9239, 0.3827, -7.585e-06, -0.9239, 0.9239, -2.425e-05, -0.3827, 0.9239, 1.828e-05, -0.3827, 0.5773, 0.5774, 0.5774, 0.0, 0.0, 1.0, 0.0, 0.0, 1.0, 0.0, 0.0, 1.0, 0.5773, 0.5774, 0.5774, -0.5774, 0.5773, 0.5774, -0.5773, 0.5774, -0.5774, 0.5773, 0.5774, 0.5774, 0.5773, 0.5774, -0.5774, 0.5773, 0.5774, 0.5774, -0.5773, 0.5774, -0.5774, -0.5773, 0.5774, 0.5774, 0.5774, 0.5774, 0.5773, 1.0, 0.0, 0.0, 0.5774, 0.5774, -0.5773, 1.0, 0.0, 0.0, 0.5774, 0.5774, 0.5773, 1.0, 0.0, 0.0, -0.5773, 0.5774, -0.5774, 0.0, 0.0, -1.0, 0.0, 0.0, -1.0, 0.0, 0.0, -1.0, -0.5773, 0.5774, -0.5774, 0.5774, 0.5773, -0.5774, -1.0, 0.0, 0.0, -0.5774, 0.5774, -0.5773, -1.0, 0.0, 0.0, -0.5774, 0.5774, -0.5773, -1.0, 0.0, 0.0, -0.5774, 0.5774, 0.5773, 0.5773, 0.5774, 0.5774, 0.0, 0.0, 1.0, 0.0, 0.0, 1.0, 0.0, 0.0, 1.0, 0.5773, 0.5774, 0.5774, -0.5774, 0.5773, 0.5774, -0.5773, 0.5774, -0.5774, 0.5773, 0.5774, 0.5774, 0.5773, 0.5774, -0.5774, 0.5773, 0.5774, 0.5774, -0.5773, 0.5774, -0.5774, -0.5773, 0.5774, 0.5774, 0.5774, 0.5774, 0.5773, 1.0, 0.0, 0.0, 0.5774, 0.5774, -0.5773, 1.0, 0.0, 0.0, 0.5774, 0.5774, 0.5773, 1.0, 0.0, 0.0, -0.5773, 0.5774, -0.5774, 0.0, 0.0, -1.0, 0.0, 0.0, -1.0, 0.0, 0.0, -1.0, -0.5773, 0.5774, -0.5774, 0.5774, 0.5773, -0.5774, -1.0, 0.0, 0.0, -0.5774, 0.5774, -0.5773, -1.0, 0.0, 0.0, -0.5774, 0.5774, -0.5773, -1.0, 0.0, 0.0, -0.5774, 0.5774, 0.5773, 0.0, -1.0, 0.0, 0.0, -1.0, 0.0, 0.0, -1.0, 0.0, 0.0, -1.0, 0.0, 0.0, -1.0, 0.0, 0.0, -1.0, 0.0, 0.0, -1.0, 0.0, 0.0, -1.0, 0.0, 0.0, -1.0, 0.0, 0.0, -1.0, 0.0, 0.0, -1.0, 0.0, 0.0, -1.0, 0.0, -1.0, 0.0, 0.0, -1.0, 0.0, 0.0, -1.0, 0.0, 0.0, -1.0, 0.0, 0.0, -1.0, 0.0, 0.0, -1.0, 0.0, 0.0, 1.0, -6.985e-08, 0.0, 1.0, -6.985e-08, 0.0, 1.0, -6.985e-08, 0.0, 1.0, -7.983e-08, 0.0, 1.0, -7.983e-08, 0.0, 1.0, -7.983e-08, 0.0, 0.0, -0.2425, -0.9701, 0.0, -0.2425, -0.9701, 0.0, -0.2425, -0.9701, 0.0, -0.2425, -0.9701, 0.0, -0.2425, -0.9701, 0.0, -0.2425, -0.9701, 0.0, -1.0, 0.0, 0.0, -1.0, 0.0, 0.0, -1.0, 0.0, 0.0, -1.0, 0.0, 0.0, -1.0, 0.0, 0.0, -1.0, 0.0, 0.0, -0.2425, 0.9701, 0.0, -0.2425, 0.9701, 0.0, -0.2425, 0.9701, 0.0, -0.2425, 0.9701, 0.0, -0.2425, 0.9701, 0.0, -0.2425, 0.9701, -0.9239, -1.456e-05, -0.3827, -0.3827, 0.0001745, -0.9239, -0.9239, 1.837e-05, -0.3827, -0.3827, 1.453e-05, -0.9239, -0.9239, 1.21e-05, -0.3827, -0.3827, -1.837e-05, -0.9239, -0.9239, -2.056e-05, 0.3827, -0.9239, 9.778e-06, -0.3827, -0.9239, 1.828e-05, -0.3827, -0.9239, 2.056e-05, -0.3827, -0.9239, -9.778e-06, 0.3827, -0.9239, -1.828e-05, 0.3827, -0.3827, -7.585e-06, 0.9239, -0.9239, -2.425e-05, 0.3827, -0.9239, 1.828e-05, 0.3827, -0.9239, 7.614e-06, 0.3827, -0.3827, 2.425e-05, 0.9239, -0.3827, -1.828e-05, 0.9239, 0.0, 1.0, 0.0, 0.0, 1.0, 0.0, 0.0, 1.0, 0.0, 0.0, 1.0, 0.0, 0.0, 1.0, 0.0, 0.0, 1.0, 0.0, 0.0, 1.0, 0.0, 0.0, 1.0, 0.0, 0.0, 1.0, 0.0, 0.0, 1.0, 0.0, 0.0, 1.0, 0.0, 0.0, 1.0, 0.0, 0.0, 1.0, 0.0, 0.0, 1.0, 0.0, 0.0, 1.0, 0.0, 0.0, 1.0, 0.0, 0.0, 1.0, 0.0, 0.0, 1.0, 0.0, 0.0, -1.0, 0.0, 0.0, -1.0, 0.0, 0.0, -1.0, 0.0, 0.0, -1.0, 0.0, 0.0, -1.0, 0.0, 0.0, -1.0, 0.0, 0.0, -1.0, 0.0, 0.0, -1.0, 0.0, 0.0, -1.0, 0.0, 0.0, -1.0, 0.0, 0.0, -1.0, 0.0, 0.0, -1.0, 0.0, 0.0, -1.0, -1.63e-07, 0.0, -1.0, -1.63e-07, 0.0, -1.0, -1.63e-07, 0.0, -1.0, 0.0, 0.0, -1.0, 0.0, 0.0, -1.0, 0.0, 0.0, -1.0, 0.0, 0.0, -1.0, 0.0, 0.0, -1.0, 0.0, 0.0, -1.0, 0.0, 0.0, -1.0, 0.0, 0.0, -1.0, 0.0, 0.0, -1.0, 0.0, 0.0, -1.0, 0.0, 0.0, -1.0, 0.0, 0.0, -1.0, 0.0, 0.0, -1.0, 0.0, 0.0, -1.0, 0.0, 0.0, -1.0, 0.0, 0.0, -1.0, 0.0, 0.0, -1.0, 0.0, 0.0, -1.0, 0.0, 0.0, -1.0, 0.0, 0.0, -1.0, 0.0, 0.3827, 2.524e-05, 0.9239, -0.3827, -9.911e-06, 0.9239, 0.3827, 1.837e-05, 0.9239, -0.3827, -2.524e-05, 0.9239, 0.3827, 9.911e-06, 0.9239, -0.3827, -1.837e-05, 0.9239, -0.3827, 2.524e-05, -0.9239, 0.3827, -9.911e-06, -0.9239, -0.3827, 1.837e-05, -0.9239, 0.3827, -2.524e-05, -0.9239, -0.3827, 9.911e-06, -0.9239, 0.3827, -1.837e-05, -0.9239, 0.9239, -1.456e-05, 0.3827, 0.3827, 0.0001745, 0.9239, 0.9239, 1.837e-05, 0.3827, 0.3827, 1.453e-05, 0.9239, 0.9239, 1.21e-05, 0.3827, 0.3827, -1.837e-05, 0.9239, 0.9239, 2.056e-05, 0.3827, 0.9239, -9.778e-06, -0.3827, 0.9239, -1.828e-05, -0.3827, 0.9239, -2.056e-05, -0.3827, 0.9239, 9.778e-06, 0.3827, 0.9239, 1.828e-05, 0.3827, 0.9239, 7.614e-06, -0.3827, 0.3827, 2.425e-05, -0.9239, 0.3827, -1.828e-05, -0.9239, 0.3827, -7.585e-06, -0.9239, 0.9239, -2.425e-05, -0.3827, 0.9239, 1.828e-05, -0.3827, 0.5773, 0.5774, 0.5774, 0.0, 0.0, 1.0, 0.0, 0.0, 1.0, 0.0, 0.0, 1.0, 0.5773, 0.5774, 0.5774, -0.5774, 0.5773, 0.5774, -0.5773, 0.5774, -0.5774, 0.5773, 0.5774, 0.5774, 0.5773, 0.5774, -0.5774, 0.5773, 0.5774, 0.5774, -0.5773, 0.5774, -0.5774, -0.5773, 0.5774, 0.5774, 0.5774, 0.5774, 0.5773, 1.0, 0.0, 0.0, 0.5774, 0.5774, -0.5773, 1.0, 0.0, 0.0, 0.5774, 0.5774, 0.5773, 1.0, 0.0, 0.0, -0.5773, 0.5774, -0.5774, 0.0, 0.0, -1.0, 0.0, 0.0, -1.0, 0.0, 0.0, -1.0, -0.5773, 0.5774, -0.5774, 0.5774, 0.5773, -0.5774, -1.0, 0.0, 0.0, -0.5774, 0.5774, -0.5773, -1.0, 0.0, 0.0, -0.5774, 0.5774, -0.5773, -1.0, 0.0, 0.0, -0.5774, 0.5774, 0.5773, 0.5773, 0.5774, 0.5774, 0.0, 0.0, 1.0, 0.0, 0.0, 1.0, 0.0, 0.0, 1.0, 0.5773, 0.5774, 0.5774, -0.5774, 0.5773, 0.5774, -0.5773, 0.5774, -0.5774, 0.5773, 0.5774, 0.5774, 0.5773, 0.5774, -0.5774, 0.5773, 0.5774, 0.5774, -0.5773, 0.5774, -0.5774, -0.5773, 0.5774, 0.5774, 0.5774, 0.5774, 0.5773, 1.0, 0.0, 0.0, 0.5774, 0.5774, -0.5773, 1.0, 0.0, 0.0, 0.5774, 0.5774, 0.5773, 1.0, 0.0, 0.0, -0.5773, 0.5774, -0.5774, 0.0, 0.0, -1.0, 0.0, 0.0, -1.0, 0.0, 0.0, -1.0, -0.5773, 0.5774, -0.5774, 0.5774, 0.5773, -0.5774, -1.0, 0.0, 0.0, -0.5774, 0.5774, -0.5773, -1.0, 0.0, 0.0, -0.5774, 0.5774, -0.5773, -1.0, 0.0, 0.0, -0.5774, 0.5774, 0.5773, 0.0, -1.0, 0.0, 0.0, -1.0, 0.0, 0.0, -1.0, 0.0, 0.0, -1.0, 0.0, 0.0, -1.0, 0.0, 0.0, -1.0, 0.0, 0.0, -1.0, 0.0, 0.0, -1.0, 0.0, 0.0, -1.0, 0.0, 0.0, -1.0, 0.0, 0.0, -1.0, 0.0, 0.0, -1.0, 0.0])] * 3)])
me_bed_single = bpy.data.meshes.new('bed-single')
me_bed_single.from_pydata([(0.25, 0.3, -0.45), (0.25, 0.3, 0.45), (0.2, 0.3, -0.5), (0.2, 0.3, 0.5), (-0.2, 0.3, -0.5), (-0.2, 0.3, 0.5), (-0.25, 0.3, -0.45), (-0.25, 0.3, 0.45), (0.2, 0.2, 0.5), (-0.2, 0.2, 0.5), (-0.25, 0.2, -0.45), (-0.2, 0.2, -0.5), (0.2, 0.2, -0.5), (-0.25, 0.2, 0.45), (0.25, 0.2, 0.45), (0.25, 0.2, -0.45), (-0.15, 0.2, 0.4), (-0.15, 0.2, -0.4), (0.15, 0.2, 0.4), (0.15, 0.2, -0.4), (-0.15, 0.0, -0.35), (-0.15, 0.0, 0.35), (0.15, 0.0, -0.35), (0.15, 0.0, 0.35), (0.15, 0.3, -0.2), (-0.15, 0.3, -0.2), (0.15, 0.35, -0.2), (-0.15, 0.35, -0.2), (0.15, 0.35, -0.4), (-0.15, 0.35, -0.4), (0.15, 0.3, -0.4), (-0.15, 0.3, -0.4)], [], [(2, 1, 0), (1, 2, 3), (3, 2, 4), (3, 4, 5), (5, 4, 6), (5, 6, 7), (3, 9, 8), (9, 3, 5), (6, 11, 10), (11, 6, 4), (4, 12, 11), (12, 4, 2), (13, 6, 10), (6, 13, 7), (1, 8, 14), (8, 1, 3), (1, 15, 0), (15, 1, 14), (10, 9, 13), (11, 9, 10), (16, 9, 11), (11, 17, 16), (18, 9, 16), (11, 19, 17), (18, 8, 9), (8, 18, 19), (12, 19, 11), (12, 8, 19), (12, 14, 8), (14, 12, 15), (0, 12, 2), (12, 0, 15), (9, 7, 13), (7, 9, 5), (20, 16, 17), (16, 20, 21), (17, 22, 20), (22, 17, 19), (23, 20, 22), (20, 23, 21), (18, 21, 23), (21, 18, 16), (18, 22, 19), (22, 18, 23), (26, 25, 24), (25, 26, 27), (29, 26, 28), (26, 29, 27), (26, 30, 28), (30, 26, 24), (29, 30, 31), (30, 29, 28), (25, 29, 31), (29, 25, 27), (24, 31, 30), (31, 24, 25), (2, 1, 0), (1, 2, 3), (3, 2, 4), (3, 4, 5), (5, 4, 6), (5, 6, 7), (3, 9, 8), (9, 3, 5), (6, 11, 10), (11, 6, 4), (4, 12, 11), (12, 4, 2), (13, 6, 10), (6, 13, 7), (1, 8, 14), (8, 1, 3), (1, 15, 0), (15, 1, 14), (10, 9, 13), (11, 9, 10), (16, 9, 11), (11, 17, 16), (18, 9, 16), (11, 19, 17), (18, 8, 9), (8, 18, 19), (12, 19, 11), (12, 8, 19), (12, 14, 8), (14, 12, 15), (0, 12, 2), (12, 0, 15), (9, 7, 13), (7, 9, 5), (20, 16, 17), (16, 20, 21), (17, 22, 20), (22, 17, 19), (23, 20, 22), (20, 23, 21), (18, 21, 23), (21, 18, 16), (18, 22, 19), (22, 18, 23), (26, 25, 24), (25, 26, 27), (29, 26, 28), (26, 29, 27), (26, 30, 28), (30, 26, 24), (29, 30, 31), (30, 29, 28), (25, 29, 31), (29, 25, 27), (24, 31, 30), (31, 24, 25)])
_uv = me_bed_single.uv_layers.new(name='UVMap')
_uv.uv.foreach_set('vector', [0.3438, 0.225, 0.3438, 0.225, 0.3438, 0.225, 0.3438, 0.225, 0.3438, 0.225, 0.3438, 0.225, 0.3438, 0.225, 0.3438, 0.225, 0.3438, 0.225, 0.3438, 0.225, 0.3438, 0.225, 0.3438, 0.225, 0.3438, 0.225, 0.3438, 0.225, 0.3438, 0.225, 0.3438, 0.225, 0.3438, 0.225, 0.3438, 0.225, 0.3438, 0.225, 0.3438, 0.1583, 0.3438, 0.1583, 0.3438, 0.1583, 0.3438, 0.225, 0.3438, 0.225, 0.3438, 0.225, 0.3438, 0.1583, 0.3438, 0.1583, 0.3438, 0.1583, 0.3438, 0.225, 0.3438, 0.225, 0.3438, 0.225, 0.3438, 0.1583, 0.3438, 0.1583, 0.3438, 0.1583, 0.3438, 0.225, 0.3438, 0.225, 0.3438, 0.1583, 0.3438, 0.225, 0.3438, 0.1583, 0.3438, 0.225, 0.3438, 0.1583, 0.3438, 0.225, 0.3438, 0.225, 0.3438, 0.1583, 0.3438, 0.1583, 0.3438, 0.1583, 0.3438, 0.225, 0.3438, 0.225, 0.3438, 0.225, 0.3438, 0.1583, 0.3438, 0.225, 0.3438, 0.1583, 0.3438, 0.225, 0.3438, 0.1583, 0.3438, 0.1583, 0.3438, 0.1583, 0.3438, 0.1583, 0.3438, 0.1583, 0.3438, 0.1583, 0.3438, 0.1583, 0.3438, 0.1583, 0.3438, 0.1583, 0.3438, 0.1583, 0.3438, 0.1583, 0.3438, 0.1583, 0.3438, 0.1583, 0.3438, 0.1583, 0.3438, 0.1583, 0.3438, 0.1583, 0.3438, 0.1583, 0.3438, 0.1583, 0.3438, 0.1583, 0.3438, 0.1583, 0.3438, 0.1583, 0.3438, 0.1583, 0.3438, 0.1583, 0.3438, 0.1583, 0.3438, 0.1583, 0.3438, 0.1583, 0.3438, 0.1583, 0.3438, 0.1583, 0.3438, 0.1583, 0.3438, 0.1583, 0.3438, 0.1583, 0.3438, 0.1583, 0.3438, 0.1583, 0.3438, 0.1583, 0.3438, 0.1583, 0.3438, 0.1583, 0.3438, 0.1583, 0.3438, 0.225, 0.3438, 0.1583, 0.3438, 0.225, 0.3438, 0.1583, 0.3438, 0.225, 0.3438, 0.1583, 0.3438, 0.1583, 0.3438, 0.225, 0.3438, 0.1583, 0.3438, 0.225, 0.3438, 0.1583, 0.3438, 0.225, 0.2188, 0.025, 0.2188, 0.1583, 0.2188, 0.1583, 0.2188, 0.1583, 0.2188, 0.025, 0.2188, 0.025, 0.2188, 0.1583, 0.2188, 0.025, 0.2188, 0.025, 0.2188, 0.025, 0.2188, 0.1583, 0.2188, 0.1583, 0.2188, 0.025, 0.2188, 0.025, 0.2188, 0.025, 0.2188, 0.025, 0.2188, 0.025, 0.2188, 0.025, 0.2188, 0.1583, 0.2188, 0.025, 0.2188, 0.025, 0.2188, 0.025, 0.2188, 0.1583, 0.2188, 0.1583, 0.2188, 0.1583, 0.2188, 0.025, 0.2188, 0.1583, 0.2188, 0.025, 0.2188, 0.1583, 0.2188, 0.025, 0.2188, 0.475, 0.2188, 0.275, 0.2188, 0.275, 0.2188, 0.275, 0.2188, 0.475, 0.2188, 0.475, 0.2188, 0.475, 0.2188, 0.475, 0.2188, 0.475, 0.2188, 0.475, 0.2188, 0.475, 0.2188, 0.475, 0.2188, 0.475, 0.2188, 0.275, 0.2188, 0.475, 0.2188, 0.275, 0.2188, 0.475, 0.2188, 0.275, 0.2188, 0.475, 0.2188, 0.275, 0.2188, 0.275, 0.2188, 0.275, 0.2188, 0.475, 0.2188, 0.475, 0.2188, 0.275, 0.2188, 0.475, 0.2188, 0.275, 0.2188, 0.475, 0.2188, 0.275, 0.2188, 0.475, 0.4688, 0.025, 0.4688, 0.025, 0.4688, 0.025, 0.4688, 0.025, 0.4688, 0.025, 0.4688, 0.025, 0.3438, 0.225, 0.3438, 0.225, 0.3438, 0.225, 0.3438, 0.225, 0.3438, 0.225, 0.3438, 0.225, 0.3438, 0.225, 0.3438, 0.225, 0.3438, 0.225, 0.3438, 0.225, 0.3438, 0.225, 0.3438, 0.225, 0.3438, 0.225, 0.3438, 0.225, 0.3438, 0.225, 0.3438, 0.225, 0.3438, 0.225, 0.3438, 0.225, 0.3438, 0.225, 0.3438, 0.1583, 0.3438, 0.1583, 0.3438, 0.1583, 0.3438, 0.225, 0.3438, 0.225, 0.3438, 0.225, 0.3438, 0.1583, 0.3438, 0.1583, 0.3438, 0.1583, 0.3438, 0.225, 0.3438, 0.225, 0.3438, 0.225, 0.3438, 0.1583, 0.3438, 0.1583, 0.3438, 0.1583, 0.3438, 0.225, 0.3438, 0.225, 0.3438, 0.1583, 0.3438, 0.225, 0.3438, 0.1583, 0.3438, 0.225, 0.3438, 0.1583, 0.3438, 0.225, 0.3438, 0.225, 0.3438, 0.1583, 0.3438, 0.1583, 0.3438, 0.1583, 0.3438, 0.225, 0.3438, 0.225, 0.3438, 0.225, 0.3438, 0.1583, 0.3438, 0.225, 0.3438, 0.1583, 0.3438, 0.225, 0.3438, 0.1583, 0.3438, 0.1583, 0.3438, 0.1583, 0.3438, 0.1583, 0.3438, 0.1583, 0.3438, 0.1583, 0.3438, 0.1583, 0.3438, 0.1583, 0.3438, 0.1583, 0.3438, 0.1583, 0.3438, 0.1583, 0.3438, 0.1583, 0.3438, 0.1583, 0.3438, 0.1583, 0.3438, 0.1583, 0.3438, 0.1583, 0.3438, 0.1583, 0.3438, 0.1583, 0.3438, 0.1583, 0.3438, 0.1583, 0.3438, 0.1583, 0.3438, 0.1583, 0.3438, 0.1583, 0.3438, 0.1583, 0.3438, 0.1583, 0.3438, 0.1583, 0.3438, 0.1583, 0.3438, 0.1583, 0.3438, 0.1583, 0.3438, 0.1583, 0.3438, 0.1583, 0.3438, 0.1583, 0.3438, 0.1583, 0.3438, 0.1583, 0.3438, 0.1583, 0.3438, 0.1583, 0.3438, 0.1583, 0.3438, 0.225, 0.3438, 0.1583, 0.3438, 0.225, 0.3438, 0.1583, 0.3438, 0.225, 0.3438, 0.1583, 0.3438, 0.1583, 0.3438, 0.225, 0.3438, 0.1583, 0.3438, 0.225, 0.3438, 0.1583, 0.3438, 0.225, 0.2188, 0.025, 0.2188, 0.1583, 0.2188, 0.1583, 0.2188, 0.1583, 0.2188, 0.025, 0.2188, 0.025, 0.2188, 0.1583, 0.2188, 0.025, 0.2188, 0.025, 0.2188, 0.025, 0.2188, 0.1583, 0.2188, 0.1583, 0.2188, 0.025, 0.2188, 0.025, 0.2188, 0.025, 0.2188, 0.025, 0.2188, 0.025, 0.2188, 0.025, 0.2188, 0.1583, 0.2188, 0.025, 0.2188, 0.025, 0.2188, 0.025, 0.2188, 0.1583, 0.2188, 0.1583, 0.2188, 0.1583, 0.2188, 0.025, 0.2188, 0.1583, 0.2188, 0.025, 0.2188, 0.1583, 0.2188, 0.025, 0.2188, 0.475, 0.2188, 0.275, 0.2188, 0.275, 0.2188, 0.275, 0.2188, 0.475, 0.2188, 0.475, 0.2188, 0.475, 0.2188, 0.475, 0.2188, 0.475, 0.2188, 0.475, 0.2188, 0.475, 0.2188, 0.475, 0.2188, 0.475, 0.2188, 0.275, 0.2188, 0.475, 0.2188, 0.275, 0.2188, 0.475, 0.2188, 0.275, 0.2188, 0.475, 0.2188, 0.275, 0.2188, 0.275, 0.2188, 0.275, 0.2188, 0.475, 0.2188, 0.475, 0.2188, 0.275, 0.2188, 0.475, 0.2188, 0.275, 0.2188, 0.475, 0.2188, 0.275, 0.2188, 0.475, 0.4688, 0.025, 0.4688, 0.025, 0.4688, 0.025, 0.4688, 0.025, 0.4688, 0.025, 0.4688, 0.025])
_ca = me_bed_single.color_attributes.new('Color', 'FLOAT_COLOR', 'POINT')
_ca.data.foreach_set('color', [1.0, 1.0, 1.0, 1.0, 1.0, 1.0, 1.0, 1.0, 1.0, 1.0, 1.0, 1.0, 1.0, 1.0, 1.0, 1.0, 1.0, 1.0, 1.0, 1.0, 1.0, 1.0, 1.0, 1.0, 1.0, 1.0, 1.0, 1.0, 1.0, 1.0, 1.0, 1.0, 1.0, 1.0, 1.0, 1.0, 1.0, 1.0, 1.0, 1.0, 1.0, 1.0, 1.0, 1.0, 1.0, 1.0, 1.0, 1.0, 1.0, 1.0, 1.0, 1.0, 1.0, 1.0, 1.0, 1.0, 1.0, 1.0, 1.0, 1.0, 1.0, 1.0, 1.0, 1.0, 1.0, 1.0, 1.0, 1.0, 1.0, 1.0, 1.0, 1.0, 1.0, 1.0, 1.0, 1.0, 1.0, 1.0, 1.0, 1.0, 1.0, 1.0, 1.0, 1.0, 1.0, 1.0, 1.0, 1.0, 1.0, 1.0, 1.0, 1.0, 1.0, 1.0, 1.0, 1.0, 1.0, 1.0, 1.0, 1.0, 1.0, 1.0, 1.0, 1.0, 1.0, 1.0, 1.0, 1.0, 1.0, 1.0, 1.0, 1.0, 1.0, 1.0, 1.0, 1.0, 1.0, 1.0, 1.0, 1.0, 1.0, 1.0, 1.0, 1.0, 1.0, 1.0, 1.0, 1.0])
me_bed_single.materials.append(mat_colormap_002)
me_bed_single.update()
me_bed_single.normals_split_custom_set([tuple(v) for v in zip(*[iter([0.0, 1.0, 0.0, 0.0, 1.0, 0.0, 0.0, 1.0, 0.0, 0.0, 1.0, 0.0, 0.0, 1.0, 0.0, 0.0, 1.0, 0.0, 0.0, 1.0, 0.0, 0.0, 1.0, 0.0, 0.0, 1.0, 0.0, 0.0, 1.0, 0.0, 0.0, 1.0, 0.0, 0.0, 1.0, 0.0, 0.0, 1.0, 0.0, 0.0, 1.0, 0.0, 0.0, 1.0, 0.0, 0.0, 1.0, 0.0, 0.0, 1.0, 0.0, 0.0, 1.0, 0.0, 0.3827, 1.977e-05, 0.9239, -0.3827, -5.258e-06, 0.9239, 0.3827, 1.837e-05, 0.9239, -0.3827, -1.977e-05, 0.9239, 0.3827, 5.258e-06, 0.9239, -0.3827, -1.837e-05, 0.9239, -0.9239, -1.45e-05, -0.3827, -0.3827, -1.21e-05, -0.9239, -0.9239, 1.837e-05, -0.3827, -0.3827, 1.451e-05, -0.9239, -0.9239, 1.21e-05, -0.3827, -0.3827, -1.837e-05, -0.9239, -0.3827, 1.977e-05, -0.9239, 0.3827, -5.258e-06, -0.9239, -0.3827, 1.837e-05, -0.9239, 0.3827, -1.977e-05, -0.9239, -0.3827, 5.258e-06, -0.9239, 0.3827, -1.837e-05, -0.9239, -0.9239, -2.056e-05, 0.3827, -0.9239, 9.778e-06, -0.3827, -0.9239, 1.828e-05, -0.3827, -0.9239, 2.056e-05, -0.3827, -0.9239, -9.778e-06, 0.3827, -0.9239, -1.828e-05, 0.3827, 0.9239, -1.45e-05, 0.3827, 0.3827, -1.21e-05, 0.9239, 0.9239, 1.837e-05, 0.3827, 0.3827, 1.451e-05, 0.9239, 0.9239, 1.21e-05, 0.3827, 0.3827, -1.837e-05, 0.9239, 0.9239, 2.056e-05, 0.3827, 0.9239, -9.778e-06, -0.3827, 0.9239, -1.828e-05, -0.3827, 0.9239, -2.056e-05, -0.3827, 0.9239, 9.778e-06, 0.3827, 0.9239, 1.828e-05, 0.3827, 0.0, -1.0, 0.0, 0.0, -1.0, 0.0, 0.0, -1.0, 0.0, 0.0, -1.0, 0.0, 0.0, -1.0, 0.0, 0.0, -1.0, 0.0, 0.0, -1.0, 0.0, 0.0, -1.0, 0.0, 0.0, -1.0, 0.0, 0.0, -1.0, 0.0, 0.0, -1.0, 0.0, 0.0, -1.0, 0.0, 0.0, -1.0, 3.725e-07, 0.0, -1.0, 3.725e-07, 0.0, -1.0, 3.725e-07, 0.0, -1.0, -4.967e-07, 0.0, -1.0, -4.967e-07, 0.0, -1.0, -4.967e-07, 0.0, -1.0, 0.0, 0.0, -1.0, 0.0, 0.0, -1.0, 0.0, 0.0, -1.0, 0.0, 0.0, -1.0, 0.0, 0.0, -1.0, 0.0, 0.0, -1.0, 0.0, 0.0, -1.0, 0.0, 0.0, -1.0, 0.0, 0.0, -1.0, 0.0, 0.0, -1.0, 0.0, 0.0, -1.0, 0.0, 0.0, -1.0, 0.0, 0.0, -1.0, 0.0, 0.0, -1.0, 0.0, 0.0, -1.0, 0.0, 0.0, -1.0, 0.0, 0.0, -1.0, 0.0, 0.9239, 7.614e-06, -0.3827, 0.3827, 2.425e-05, -0.9239, 0.3827, -0.0001284, -0.9239, 0.3827, -7.629e-06, -0.9239, 0.9239, -2.425e-05, -0.3827, 0.9239, 1.828e-05, -0.3827, -0.3827, -7.629e-06, 0.9239, -0.9239, -2.425e-05, 0.3827, -0.9239, 1.828e-05, 0.3827, -0.9239, 7.614e-06, 0.3827, -0.3827, 2.425e-05, 0.9239, -0.3827, -0.0001284, 0.9239, -1.0, 0.0, 0.0, -1.0, 0.0, 0.0, -1.0, 0.0, 0.0, -1.0, 0.0, 0.0, -1.0, 0.0, 0.0, -1.0, 0.0, 0.0, 0.0, -0.2425, -0.9701, 0.0, -0.2425, -0.9701, 0.0, -0.2425, -0.9701, 0.0, -0.2425, -0.9701, 0.0, -0.2425, -0.9701, 0.0, -0.2425, -0.9701, 0.0, -1.0, 0.0, 0.0, -1.0, 0.0, 0.0, -1.0, 0.0, 0.0, -1.0, 0.0, 0.0, -1.0, 0.0, 0.0, -1.0, 0.0, 0.0, -0.2425, 0.9701, 0.0, -0.2425, 0.9701, 0.0, -0.2425, 0.9701, 0.0, -0.2425, 0.9701, 0.0, -0.2425, 0.9701, 0.0, -0.2425, 0.9701, 1.0, 2.328e-08, 0.0, 1.0, 2.328e-08, 0.0, 1.0, 2.328e-08, 0.0, 1.0, 2.661e-08, 0.0, 1.0, 2.661e-08, 0.0, 1.0, 2.661e-08, 0.0, 0.5773, 0.5774, 0.5774, 0.0, 0.0, 1.0, 0.0, 0.0, 1.0, 0.0, 0.0, 1.0, 0.5773, 0.5774, 0.5774, -0.5774, 0.5773, 0.5774, -0.5773, 0.5774, -0.5774, 0.5773, 0.5774, 0.5774, 0.5773, 0.5774, -0.5774, 0.5773, 0.5774, 0.5774, -0.5773, 0.5774, -0.5774, -0.5773, 0.5774, 0.5774, 0.5774, 0.5774, 0.5773, 1.0, 0.0, 0.0, 0.5774, 0.5774, -0.5773, 1.0, 0.0, 0.0, 0.5774, 0.5774, 0.5773, 1.0, 0.0, 0.0, -0.5773, 0.5774, -0.5774, 0.0, 0.0, -1.0, 0.0, 0.0, -1.0, 0.0, 0.0, -1.0, -0.5773, 0.5774, -0.5774, 0.5774, 0.5773, -0.5774, -1.0, 0.0, 0.0, -0.5774, 0.5774, -0.5773, -1.0, 0.0, 0.0, -0.5774, 0.5774, -0.5773, -1.0, 0.0, 0.0, -0.5774, 0.5774, 0.5773, 0.0, -1.0, 0.0, 0.0, -1.0, 0.0, 0.0, -1.0, 0.0, 0.0, -1.0, 0.0, 0.0, -1.0, 0.0, 0.0, -1.0, 0.0, 0.0, 1.0, 0.0, 0.0, 1.0, 0.0, 0.0, 1.0, 0.0, 0.0, 1.0, 0.0, 0.0, 1.0, 0.0, 0.0, 1.0, 0.0, 0.0, 1.0, 0.0, 0.0, 1.0, 0.0, 0.0, 1.0, 0.0, 0.0, 1.0, 0.0, 0.0, 1.0, 0.0, 0.0, 1.0, 0.0, 0.0, 1.0, 0.0, 0.0, 1.0, 0.0, 0.0, 1.0, 0.0, 0.0, 1.0, 0.0, 0.0, 1.0, 0.0, 0.0, 1.0, 0.0, 0.3827, 1.977e-05, 0.9239, -0.3827, -5.258e-06, 0.9239, 0.3827, 1.837e-05, 0.9239, -0.3827, -1.977e-05, 0.9239, 0.3827, 5.258e-06, 0.9239, -0.3827, -1.837e-05, 0.9239, -0.9239, -1.45e-05, -0.3827, -0.3827, -1.21e-05, -0.9239, -0.9239, 1.837e-05, -0.3827, -0.3827, 1.451e-05, -0.9239, -0.9239, 1.21e-05, -0.3827, -0.3827, -1.837e-05, -0.9239, -0.3827, 1.977e-05, -0.9239, 0.3827, -5.258e-06, -0.9239, -0.3827, 1.837e-05, -0.9239, 0.3827, -1.977e-05, -0.9239, -0.3827, 5.258e-06, -0.9239, 0.3827, -1.837e-05, -0.9239, -0.9239, -2.056e-05, 0.3827, -0.9239, 9.778e-06, -0.3827, -0.9239, 1.828e-05, -0.3827, -0.9239, 2.056e-05, -0.3827, -0.9239, -9.778e-06, 0.3827, -0.9239, -1.828e-05, 0.3827, 0.9239, -1.45e-05, 0.3827, 0.3827, -1.21e-05, 0.9239, 0.9239, 1.837e-05, 0.3827, 0.3827, 1.451e-05, 0.9239, 0.9239, 1.21e-05, 0.3827, 0.3827, -1.837e-05, 0.9239, 0.9239, 2.056e-05, 0.3827, 0.9239, -9.778e-06, -0.3827, 0.9239, -1.828e-05, -0.3827, 0.9239, -2.056e-05, -0.3827, 0.9239, 9.778e-06, 0.3827, 0.9239, 1.828e-05, 0.3827, 0.0, -1.0, 0.0, 0.0, -1.0, 0.0, 0.0, -1.0, 0.0, 0.0, -1.0, 0.0, 0.0, -1.0, 0.0, 0.0, -1.0, 0.0, 0.0, -1.0, 0.0, 0.0, -1.0, 0.0, 0.0, -1.0, 0.0, 0.0, -1.0, 0.0, 0.0, -1.0, 0.0, 0.0, -1.0, 0.0, 0.0, -1.0, 3.725e-07, 0.0, -1.0, 3.725e-07, 0.0, -1.0, 3.725e-07, 0.0, -1.0, -4.967e-07, 0.0, -1.0, -4.967e-07, 0.0, -1.0, -4.967e-07, 0.0, -1.0, 0.0, 0.0, -1.0, 0.0, 0.0, -1.0, 0.0, 0.0, -1.0, 0.0, 0.0, -1.0, 0.0, 0.0, -1.0, 0.0, 0.0, -1.0, 0.0, 0.0, -1.0, 0.0, 0.0, -1.0, 0.0, 0.0, -1.0, 0.0, 0.0, -1.0, 0.0, 0.0, -1.0, 0.0, 0.0, -1.0, 0.0, 0.0, -1.0, 0.0, 0.0, -1.0, 0.0, 0.0, -1.0, 0.0, 0.0, -1.0, 0.0, 0.0, -1.0, 0.0, 0.9239, 7.614e-06, -0.3827, 0.3827, 2.425e-05, -0.9239, 0.3827, -0.0001284, -0.9239, 0.3827, -7.629e-06, -0.9239, 0.9239, -2.425e-05, -0.3827, 0.9239, 1.828e-05, -0.3827, -0.3827, -7.629e-06, 0.9239, -0.9239, -2.425e-05, 0.3827, -0.9239, 1.828e-05, 0.3827, -0.9239, 7.614e-06, 0.3827, -0.3827, 2.425e-05, 0.9239, -0.3827, -0.0001284, 0.9239, -1.0, 0.0, 0.0, -1.0, 0.0, 0.0, -1.0, 0.0, 0.0, -1.0, 0.0, 0.0, -1.0, 0.0, 0.0, -1.0, 0.0, 0.0, 0.0, -0.2425, -0.9701, 0.0, -0.2425, -0.9701, 0.0, -0.2425, -0.9701, 0.0, -0.2425, -0.9701, 0.0, -0.2425, -0.9701, 0.0, -0.2425, -0.9701, 0.0, -1.0, 0.0, 0.0, -1.0, 0.0, 0.0, -1.0, 0.0, 0.0, -1.0, 0.0, 0.0, -1.0, 0.0, 0.0, -1.0, 0.0, 0.0, -0.2425, 0.9701, 0.0, -0.2425, 0.9701, 0.0, -0.2425, 0.9701, 0.0, -0.2425, 0.9701, 0.0, -0.2425, 0.9701, 0.0, -0.2425, 0.9701, 1.0, 2.328e-08, 0.0, 1.0, 2.328e-08, 0.0, 1.0, 2.328e-08, 0.0, 1.0, 2.661e-08, 0.0, 1.0, 2.661e-08, 0.0, 1.0, 2.661e-08, 0.0, 0.5773, 0.5774, 0.5774, 0.0, 0.0, 1.0, 0.0, 0.0, 1.0, 0.0, 0.0, 1.0, 0.5773, 0.5774, 0.5774, -0.5774, 0.5773, 0.5774, -0.5773, 0.5774, -0.5774, 0.5773, 0.5774, 0.5774, 0.5773, 0.5774, -0.5774, 0.5773, 0.5774, 0.5774, -0.5773, 0.5774, -0.5774, -0.5773, 0.5774, 0.5774, 0.5774, 0.5774, 0.5773, 1.0, 0.0, 0.0, 0.5774, 0.5774, -0.5773, 1.0, 0.0, 0.0, 0.5774, 0.5774, 0.5773, 1.0, 0.0, 0.0, -0.5773, 0.5774, -0.5774, 0.0, 0.0, -1.0, 0.0, 0.0, -1.0, 0.0, 0.0, -1.0, -0.5773, 0.5774, -0.5774, 0.5774, 0.5773, -0.5774, -1.0, 0.0, 0.0, -0.5774, 0.5774, -0.5773, -1.0, 0.0, 0.0, -0.5774, 0.5774, -0.5773, -1.0, 0.0, 0.0, -0.5774, 0.5774, 0.5773, 0.0, -1.0, 0.0, 0.0, -1.0, 0.0, 0.0, -1.0, 0.0, 0.0, -1.0, 0.0, 0.0, -1.0, 0.0, 0.0, -1.0, 0.0])] * 3)])
me_bed_single_cover = bpy.data.meshes.new('bed-single-cover')
me_bed_single_cover.from_pydata([(-0.3, 0.0, -0.25), (-0.3, 0.1, -0.25), (-0.3, 0.0, 0.25), (-0.3, 0.1, 0.25), (-0.25, 0.15, -0.25), (-0.25, 0.15, 0.25), (-0.2854, 0.1354, -0.25), (-0.2854, 0.1354, 0.25), (-0.25, 0.0, -0.25), (-0.25, 0.1, -0.25), (0.25, 0.1, -0.25), (0.3, 0.1, -0.25), (0.3, 0.0, -0.25), (0.25, 0.0, -0.25), (0.2854, 0.1354, -0.25), (0.25, 0.15, -0.25), (0.2854, 0.1354, 0.25), (0.3, 0.1, 0.25), (0.3, 0.0, 0.25), (0.25, 0.15, 0.25), (0.25, 0.0, 0.25), (0.25, 0.1, 0.25), (-0.25, 0.1, 0.25), (-0.25, 0.0, 0.25)], [], [(2, 1, 0), (1, 2, 3), (6, 5, 4), (5, 6, 7), (3, 6, 1), (6, 3, 7), (1, 8, 0), (8, 1, 9), (9, 1, 6), (9, 6, 10), (10, 6, 11), (12, 10, 11), (10, 12, 13), (11, 6, 14), (14, 6, 4), (14, 4, 15), (16, 11, 14), (11, 16, 17), (17, 12, 11), (12, 17, 18), (15, 16, 14), (16, 15, 19), (17, 20, 18), (20, 17, 21), (21, 17, 16), (21, 16, 22), (22, 16, 3), (2, 22, 3), (22, 2, 23), (3, 16, 7), (7, 16, 19), (7, 19, 5), (22, 8, 9), (8, 22, 23), (2, 8, 23), (8, 2, 0), (20, 10, 13), (10, 20, 21), (20, 12, 18), (12, 20, 13), (22, 10, 21), (10, 22, 9), (4, 19, 15), (19, 4, 5), (2, 1, 0), (1, 2, 3), (6, 5, 4), (5, 6, 7), (3, 6, 1), (6, 3, 7), (1, 8, 0), (8, 1, 9), (9, 1, 6), (9, 6, 10), (10, 6, 11), (12, 10, 11), (10, 12, 13), (11, 6, 14), (14, 6, 4), (14, 4, 15), (16, 11, 14), (11, 16, 17), (17, 12, 11), (12, 17, 18), (15, 16, 14), (16, 15, 19), (17, 20, 18), (20, 17, 21), (21, 17, 16), (21, 16, 22), (22, 16, 3), (2, 22, 3), (22, 2, 23), (3, 16, 7), (7, 16, 19), (7, 19, 5), (22, 8, 9), (8, 22, 23), (2, 8, 23), (8, 2, 0), (20, 10, 13), (10, 20, 21), (20, 12, 18), (12, 20, 13), (22, 10, 21), (10, 22, 9), (4, 19, 15), (19, 4, 5)])
_uv = me_bed_single_cover.uv_layers.new(name='UVMap')
_uv.uv.foreach_set('vector', [0.2188, 0.275, 0.2188, 0.4083, 0.2188, 0.275, 0.2188, 0.4083, 0.2188, 0.275, 0.2188, 0.4083, 0.2188, 0.4555, 0.2188, 0.475, 0.2188, 0.475, 0.2188, 0.475, 0.2188, 0.4555, 0.2188, 0.4555, 0.2188, 0.4083, 0.2188, 0.4555, 0.2188, 0.4083, 0.2188, 0.4555, 0.2188, 0.4083, 0.2188, 0.4555, 0.2188, 0.4083, 0.2188, 0.275, 0.2188, 0.275, 0.2188, 0.275, 0.2188, 0.4083, 0.2188, 0.4083, 0.2188, 0.4083, 0.2188, 0.4083, 0.2188, 0.4555, 0.2188, 0.4083, 0.2188, 0.4555, 0.2188, 0.4083, 0.2188, 0.4083, 0.2188, 0.4555, 0.2188, 0.4083, 0.2188, 0.275, 0.2188, 0.4083, 0.2188, 0.4083, 0.2188, 0.4083, 0.2188, 0.275, 0.2188, 0.275, 0.2188, 0.4083, 0.2188, 0.4555, 0.2188, 0.4555, 0.2188, 0.4555, 0.2188, 0.4555, 0.2188, 0.475, 0.2188, 0.4555, 0.2188, 0.475, 0.2188, 0.475, 0.2188, 0.4555, 0.2188, 0.4083, 0.2188, 0.4555, 0.2188, 0.4083, 0.2188, 0.4555, 0.2188, 0.4083, 0.2188, 0.4083, 0.2188, 0.275, 0.2188, 0.4083, 0.2188, 0.275, 0.2188, 0.4083, 0.2188, 0.275, 0.2188, 0.475, 0.2188, 0.4555, 0.2188, 0.4555, 0.2188, 0.4555, 0.2188, 0.475, 0.2188, 0.475, 0.2188, 0.4083, 0.2188, 0.275, 0.2188, 0.275, 0.2188, 0.275, 0.2188, 0.4083, 0.2188, 0.4083, 0.2188, 0.4083, 0.2188, 0.4083, 0.2188, 0.4555, 0.2188, 0.4083, 0.2188, 0.4555, 0.2188, 0.4083, 0.2188, 0.4083, 0.2188, 0.4555, 0.2188, 0.4083, 0.2188, 0.275, 0.2188, 0.4083, 0.2188, 0.4083, 0.2188, 0.4083, 0.2188, 0.275, 0.2188, 0.275, 0.2188, 0.4083, 0.2188, 0.4555, 0.2188, 0.4555, 0.2188, 0.4555, 0.2188, 0.4555, 0.2188, 0.475, 0.2188, 0.4555, 0.2188, 0.475, 0.2188, 0.475, 0.2188, 0.4083, 0.2188, 0.275, 0.2188, 0.4083, 0.2188, 0.275, 0.2188, 0.4083, 0.2188, 0.275, 0.2188, 0.275, 0.2188, 0.275, 0.2188, 0.275, 0.2188, 0.275, 0.2188, 0.275, 0.2188, 0.275, 0.2188, 0.275, 0.2188, 0.4083, 0.2188, 0.275, 0.2188, 0.4083, 0.2188, 0.275, 0.2188, 0.4083, 0.2188, 0.275, 0.2188, 0.275, 0.2188, 0.275, 0.2188, 0.275, 0.2188, 0.275, 0.2188, 0.275, 0.2188, 0.4083, 0.2188, 0.4083, 0.2188, 0.4083, 0.2188, 0.4083, 0.2188, 0.4083, 0.2188, 0.4083, 0.2188, 0.475, 0.2188, 0.475, 0.2188, 0.475, 0.2188, 0.475, 0.2188, 0.475, 0.2188, 0.475, 0.2188, 0.275, 0.2188, 0.4083, 0.2188, 0.275, 0.2188, 0.4083, 0.2188, 0.275, 0.2188, 0.4083, 0.2188, 0.4555, 0.2188, 0.475, 0.2188, 0.475, 0.2188, 0.475, 0.2188, 0.4555, 0.2188, 0.4555, 0.2188, 0.4083, 0.2188, 0.4555, 0.2188, 0.4083, 0.2188, 0.4555, 0.2188, 0.4083, 0.2188, 0.4555, 0.2188, 0.4083, 0.2188, 0.275, 0.2188, 0.275, 0.2188, 0.275, 0.2188, 0.4083, 0.2188, 0.4083, 0.2188, 0.4083, 0.2188, 0.4083, 0.2188, 0.4555, 0.2188, 0.4083, 0.2188, 0.4555, 0.2188, 0.4083, 0.2188, 0.4083, 0.2188, 0.4555, 0.2188, 0.4083, 0.2188, 0.275, 0.2188, 0.4083, 0.2188, 0.4083, 0.2188, 0.4083, 0.2188, 0.275, 0.2188, 0.275, 0.2188, 0.4083, 0.2188, 0.4555, 0.2188, 0.4555, 0.2188, 0.4555, 0.2188, 0.4555, 0.2188, 0.475, 0.2188, 0.4555, 0.2188, 0.475, 0.2188, 0.475, 0.2188, 0.4555, 0.2188, 0.4083, 0.2188, 0.4555, 0.2188, 0.4083, 0.2188, 0.4555, 0.2188, 0.4083, 0.2188, 0.4083, 0.2188, 0.275, 0.2188, 0.4083, 0.2188, 0.275, 0.2188, 0.4083, 0.2188, 0.275, 0.2188, 0.475, 0.2188, 0.4555, 0.2188, 0.4555, 0.2188, 0.4555, 0.2188, 0.475, 0.2188, 0.475, 0.2188, 0.4083, 0.2188, 0.275, 0.2188, 0.275, 0.2188, 0.275, 0.2188, 0.4083, 0.2188, 0.4083, 0.2188, 0.4083, 0.2188, 0.4083, 0.2188, 0.4555, 0.2188, 0.4083, 0.2188, 0.4555, 0.2188, 0.4083, 0.2188, 0.4083, 0.2188, 0.4555, 0.2188, 0.4083, 0.2188, 0.275, 0.2188, 0.4083, 0.2188, 0.4083, 0.2188, 0.4083, 0.2188, 0.275, 0.2188, 0.275, 0.2188, 0.4083, 0.2188, 0.4555, 0.2188, 0.4555, 0.2188, 0.4555, 0.2188, 0.4555, 0.2188, 0.475, 0.2188, 0.4555, 0.2188, 0.475, 0.2188, 0.475, 0.2188, 0.4083, 0.2188, 0.275, 0.2188, 0.4083, 0.2188, 0.275, 0.2188, 0.4083, 0.2188, 0.275, 0.2188, 0.275, 0.2188, 0.275, 0.2188, 0.275, 0.2188, 0.275, 0.2188, 0.275, 0.2188, 0.275, 0.2188, 0.275, 0.2188, 0.4083, 0.2188, 0.275, 0.2188, 0.4083, 0.2188, 0.275, 0.2188, 0.4083, 0.2188, 0.275, 0.2188, 0.275, 0.2188, 0.275, 0.2188, 0.275, 0.2188, 0.275, 0.2188, 0.275, 0.2188, 0.4083, 0.2188, 0.4083, 0.2188, 0.4083, 0.2188, 0.4083, 0.2188, 0.4083, 0.2188, 0.4083, 0.2188, 0.475, 0.2188, 0.475, 0.2188, 0.475, 0.2188, 0.475, 0.2188, 0.475, 0.2188, 0.475])
_ca = me_bed_single_cover.color_attributes.new('Color', 'FLOAT_COLOR', 'POINT')
_ca.data.foreach_set('color', [1.0, 1.0, 1.0, 1.0, 1.0, 1.0, 1.0, 1.0, 1.0, 1.0, 1.0, 1.0, 1.0, 1.0, 1.0, 1.0, 1.0, 1.0, 1.0, 1.0, 1.0, 1.0, 1.0, 1.0, 1.0, 1.0, 1.0, 1.0, 1.0, 1.0, 1.0, 1.0, 1.0, 1.0, 1.0, 1.0, 1.0, 1.0, 1.0, 1.0, 1.0, 1.0, 1.0, 1.0, 1.0, 1.0, 1.0, 1.0, 1.0, 1.0, 1.0, 1.0, 1.0, 1.0, 1.0, 1.0, 1.0, 1.0, 1.0, 1.0, 1.0, 1.0, 1.0, 1.0, 1.0, 1.0, 1.0, 1.0, 1.0, 1.0, 1.0, 1.0, 1.0, 1.0, 1.0, 1.0, 1.0, 1.0, 1.0, 1.0, 1.0, 1.0, 1.0, 1.0, 1.0, 1.0, 1.0, 1.0, 1.0, 1.0, 1.0, 1.0, 1.0, 1.0, 1.0, 1.0])
me_bed_single_cover.materials.append(mat_colormap_003)
me_bed_single_cover.update()
me_bed_single_cover.normals_split_custom_set([tuple(v) for v in zip(*[iter([-0.7071, -0.7071, 4.973e-05, -0.9808, 0.195, -1.263e-05, -0.7071, -0.7071, 3.394e-05, -0.9808, 0.195, -1.372e-05, -0.7071, -0.7071, 4.58e-05, -0.9808, 0.195, -9.362e-06, -0.7071, 0.7071, -6.05e-06, -0.1951, 0.9808, 1.698e-05, -0.1951, 0.9808, 9.318e-06, -0.1951, 0.9808, 3.084e-06, -0.7071, 0.7071, -3.332e-05, -0.7071, 0.7071, -1.828e-05, -0.9808, 0.1951, -2.387e-05, -0.7071, 0.7071, -2.314e-05, -0.9808, 0.1951, 9.362e-06, -0.7071, 0.7071, 4.684e-05, -0.9808, 0.1951, 1.179e-05, -0.7071, 0.7071, -1.837e-05, 0.0, 0.0, -1.0, 0.0, 0.0, -1.0, 0.0, 0.0, -1.0, 0.0, 0.0, -1.0, 0.0, 0.0, -1.0, 0.0, 0.0, -1.0, 0.0, 0.0, -1.0, 0.0, 0.0, -1.0, 0.0, 0.0, -1.0, 0.0, 0.0, -1.0, 0.0, 0.0, -1.0, 0.0, 0.0, -1.0, 0.0, 0.0, -1.0, 0.0, 0.0, -1.0, 0.0, 0.0, -1.0, 0.0, 0.0, -1.0, 0.0, 0.0, -1.0, 0.0, 0.0, -1.0, 0.0, 0.0, -1.0, 0.0, 0.0, -1.0, 0.0, 0.0, -1.0, 0.0, 0.0, -1.0, 0.0, 0.0, -1.0, 0.0, 0.0, -1.0, 0.0, 0.0, -1.0, 0.0, 0.0, -1.0, 0.0, 0.0, -1.0, 0.0, 0.0, -1.0, 0.0, 0.0, -1.0, 0.0, 0.0, -1.0, 0.7071, 0.7071, -4.684e-05, 0.9808, 0.1951, -1.179e-05, 0.7071, 0.7071, 1.837e-05, 0.9808, 0.1951, 2.387e-05, 0.7071, 0.7071, 2.314e-05, 0.9808, 0.1951, -9.362e-06, 0.9808, 0.195, 1.372e-05, 0.7071, -0.7071, -4.58e-05, 0.9808, 0.195, 9.362e-06, 0.7071, -0.7071, -4.973e-05, 0.9808, 0.195, 1.263e-05, 0.7071, -0.7071, -3.394e-05, 0.1951, 0.9808, -3.084e-06, 0.7071, 0.7071, 3.332e-05, 0.7071, 0.7071, 1.828e-05, 0.7071, 0.7071, 6.05e-06, 0.1951, 0.9808, -1.698e-05, 0.1951, 0.9808, -9.318e-06, 0.0, 0.0, 1.0, 0.0, 0.0, 1.0, 0.0, 0.0, 1.0, 0.0, 0.0, 1.0, 0.0, 0.0, 1.0, 0.0, 0.0, 1.0, 0.0, 0.0, 1.0, 0.0, 0.0, 1.0, 0.0, 0.0, 1.0, 0.0, 0.0, 1.0, 0.0, 0.0, 1.0, 0.0, 0.0, 1.0, 0.0, 0.0, 1.0, 0.0, 0.0, 1.0, 0.0, 0.0, 1.0, 0.0, 0.0, 1.0, 0.0, 0.0, 1.0, 0.0, 0.0, 1.0, 0.0, 0.0, 1.0, 0.0, 0.0, 1.0, 0.0, 0.0, 1.0, 0.0, 0.0, 1.0, 0.0, 0.0, 1.0, 0.0, 0.0, 1.0, 0.0, 0.0, 1.0, 0.0, 0.0, 1.0, 0.0, 0.0, 1.0, 0.0, 0.0, 1.0, 0.0, 0.0, 1.0, 0.0, 0.0, 1.0, 1.0, 0.0, 0.0, 1.0, 0.0, 0.0, 1.0, 0.0, 0.0, 1.0, 0.0, 0.0, 1.0, 0.0, 0.0, 1.0, 0.0, 0.0, -0.7071, -0.7071, 1.162e-05, 0.0, -1.0, 0.0, 0.0, -1.0, 0.0, 0.0, -1.0, 0.0, -0.7071, -0.7071, 3.282e-05, -0.7071, -0.7071, 3.378e-05, -1.0, 0.0, 0.0, -1.0, 0.0, 0.0, -1.0, 0.0, 0.0, -1.0, 0.0, 0.0, -1.0, 0.0, 0.0, -1.0, 0.0, 0.0, 0.0, -1.0, 0.0, 0.7071, -0.7071, -3.282e-05, 0.7071, -0.7071, -3.378e-05, 0.7071, -0.7071, -1.162e-05, 0.0, -1.0, 0.0, 0.0, -1.0, 0.0, 0.0, -1.0, 0.0, 0.0, -1.0, 0.0, 0.0, -1.0, 0.0, 0.0, -1.0, 0.0, 0.0, -1.0, 0.0, 0.0, -1.0, 0.0, -0.195, 0.9808, 3.718e-06, 0.195, 0.9808, -2.456e-06, 0.195, 0.9808, 9.318e-06, 0.195, 0.9808, -3.718e-06, -0.195, 0.9808, 2.456e-06, -0.195, 0.9808, -9.318e-06, -0.7071, -0.7071, 4.973e-05, -0.9808, 0.195, -1.263e-05, -0.7071, -0.7071, 3.394e-05, -0.9808, 0.195, -1.372e-05, -0.7071, -0.7071, 4.58e-05, -0.9808, 0.195, -9.362e-06, -0.7071, 0.7071, -6.05e-06, -0.1951, 0.9808, 1.698e-05, -0.1951, 0.9808, 9.318e-06, -0.1951, 0.9808, 3.084e-06, -0.7071, 0.7071, -3.332e-05, -0.7071, 0.7071, -1.828e-05, -0.9808, 0.1951, -2.387e-05, -0.7071, 0.7071, -2.314e-05, -0.9808, 0.1951, 9.362e-06, -0.7071, 0.7071, 4.684e-05, -0.9808, 0.1951, 1.179e-05, -0.7071, 0.7071, -1.837e-05, 0.0, 0.0, -1.0, 0.0, 0.0, -1.0, 0.0, 0.0, -1.0, 0.0, 0.0, -1.0, 0.0, 0.0, -1.0, 0.0, 0.0, -1.0, 0.0, 0.0, -1.0, 0.0, 0.0, -1.0, 0.0, 0.0, -1.0, 0.0, 0.0, -1.0, 0.0, 0.0, -1.0, 0.0, 0.0, -1.0, 0.0, 0.0, -1.0, 0.0, 0.0, -1.0, 0.0, 0.0, -1.0, 0.0, 0.0, -1.0, 0.0, 0.0, -1.0, 0.0, 0.0, -1.0, 0.0, 0.0, -1.0, 0.0, 0.0, -1.0, 0.0, 0.0, -1.0, 0.0, 0.0, -1.0, 0.0, 0.0, -1.0, 0.0, 0.0, -1.0, 0.0, 0.0, -1.0, 0.0, 0.0, -1.0, 0.0, 0.0, -1.0, 0.0, 0.0, -1.0, 0.0, 0.0, -1.0, 0.0, 0.0, -1.0, 0.7071, 0.7071, -4.684e-05, 0.9808, 0.1951, -1.179e-05, 0.7071, 0.7071, 1.837e-05, 0.9808, 0.1951, 2.387e-05, 0.7071, 0.7071, 2.314e-05, 0.9808, 0.1951, -9.362e-06, 0.9808, 0.195, 1.372e-05, 0.7071, -0.7071, -4.58e-05, 0.9808, 0.195, 9.362e-06, 0.7071, -0.7071, -4.973e-05, 0.9808, 0.195, 1.263e-05, 0.7071, -0.7071, -3.394e-05, 0.1951, 0.9808, -3.084e-06, 0.7071, 0.7071, 3.332e-05, 0.7071, 0.7071, 1.828e-05, 0.7071, 0.7071, 6.05e-06, 0.1951, 0.9808, -1.698e-05, 0.1951, 0.9808, -9.318e-06, 0.0, 0.0, 1.0, 0.0, 0.0, 1.0, 0.0, 0.0, 1.0, 0.0, 0.0, 1.0, 0.0, 0.0, 1.0, 0.0, 0.0, 1.0, 0.0, 0.0, 1.0, 0.0, 0.0, 1.0, 0.0, 0.0, 1.0, 0.0, 0.0, 1.0, 0.0, 0.0, 1.0, 0.0, 0.0, 1.0, 0.0, 0.0, 1.0, 0.0, 0.0, 1.0, 0.0, 0.0, 1.0, 0.0, 0.0, 1.0, 0.0, 0.0, 1.0, 0.0, 0.0, 1.0, 0.0, 0.0, 1.0, 0.0, 0.0, 1.0, 0.0, 0.0, 1.0, 0.0, 0.0, 1.0, 0.0, 0.0, 1.0, 0.0, 0.0, 1.0, 0.0, 0.0, 1.0, 0.0, 0.0, 1.0, 0.0, 0.0, 1.0, 0.0, 0.0, 1.0, 0.0, 0.0, 1.0, 0.0, 0.0, 1.0, 1.0, 0.0, 0.0, 1.0, 0.0, 0.0, 1.0, 0.0, 0.0, 1.0, 0.0, 0.0, 1.0, 0.0, 0.0, 1.0, 0.0, 0.0, -0.7071, -0.7071, 1.162e-05, 0.0, -1.0, 0.0, 0.0, -1.0, 0.0, 0.0, -1.0, 0.0, -0.7071, -0.7071, 3.282e-05, -0.7071, -0.7071, 3.378e-05, -1.0, 0.0, 0.0, -1.0, 0.0, 0.0, -1.0, 0.0, 0.0, -1.0, 0.0, 0.0, -1.0, 0.0, 0.0, -1.0, 0.0, 0.0, 0.0, -1.0, 0.0, 0.7071, -0.7071, -3.282e-05, 0.7071, -0.7071, -3.378e-05, 0.7071, -0.7071, -1.162e-05, 0.0, -1.0, 0.0, 0.0, -1.0, 0.0, 0.0, -1.0, 0.0, 0.0, -1.0, 0.0, 0.0, -1.0, 0.0, 0.0, -1.0, 0.0, 0.0, -1.0, 0.0, 0.0, -1.0, 0.0, -0.195, 0.9808, 3.718e-06, 0.195, 0.9808, -2.456e-06, 0.195, 0.9808, 9.318e-06, 0.195, 0.9808, -3.718e-06, -0.195, 0.9808, 2.456e-06, -0.195, 0.9808, -9.318e-06])] * 3)])
me_chair = bpy.data.meshes.new('chair')
me_chair.from_pydata([(0.1, 0.0, 0.175), (-0.1, 0.0, 0.175), (0.1, 0.05, 0.175), (-0.1, 0.05, 0.175), (-0.1, 0.0, -0.125), (-0.1, 0.05, -0.125), (-0.15, 0.0, -0.075), (-0.15, 0.05, -0.075), (-0.15, 0.0, 0.125), (-0.15, 0.05, 0.125), (0.15, 0.05, 0.125), (0.15, 0.0, 0.125), (0.15, 0.05, -0.075), (0.15, 0.0, -0.075), (0.1, 0.05, -0.125), (0.1, 0.0, -0.125), (0.0625, 0.05, -0.0375), (0.0625, 0.05, 0.0875), (-0.0625, 0.05, -0.0375), (-0.0625, 0.05, 0.0875), (0.15, 0.55, -0.175), (0.15, 0.1, -0.125), (0.15, 0.55, -0.075), (0.15, 0.25, -0.025), (0.15, 0.15, 0.175), (0.15, 0.25, 0.175), (-0.15, 0.55, -0.175), (-0.15, 0.55, -0.075), (-0.15, 0.1, -0.125), (-0.15, 0.25, -0.025), (-0.15, 0.15, 0.175), (-0.15, 0.25, 0.175), (0.05, 0.15, -0.025), (0.05, 0.15, 0.075), (-0.05, 0.15, -0.025), (-0.05, 0.15, 0.075)], [], [(2, 1, 0), (1, 2, 3), (6, 5, 4), (5, 6, 7), (8, 7, 6), (7, 8, 9), (1, 9, 8), (9, 1, 3), (2, 11, 10), (11, 2, 0), (10, 13, 12), (13, 10, 11), (12, 15, 14), (15, 12, 13), (0, 13, 11), (13, 0, 15), (15, 0, 1), (15, 1, 4), (4, 1, 8), (4, 8, 6), (5, 15, 4), (15, 5, 14), (14, 10, 12), (10, 14, 2), (2, 14, 16), (16, 14, 5), (17, 2, 16), (16, 5, 18), (2, 17, 3), (18, 5, 19), (3, 17, 19), (3, 19, 5), (3, 5, 7), (3, 7, 9), (22, 21, 20), (21, 22, 23), (21, 23, 24), (24, 23, 25), (28, 27, 26), (27, 28, 29), (29, 28, 30), (29, 30, 31), (30, 21, 24), (21, 30, 28), (26, 21, 28), (21, 26, 20), (32, 17, 16), (17, 32, 33), (19, 34, 18), (34, 19, 35), (34, 16, 18), (16, 34, 32), (33, 19, 17), (19, 33, 35), (25, 30, 24), (30, 25, 31), (26, 22, 20), (22, 26, 27), (22, 29, 23), (29, 22, 27), (29, 25, 23), (25, 29, 31), (2, 1, 0), (1, 2, 3), (6, 5, 4), (5, 6, 7), (8, 7, 6), (7, 8, 9), (1, 9, 8), (9, 1, 3), (2, 11, 10), (11, 2, 0), (10, 13, 12), (13, 10, 11), (12, 15, 14), (15, 12, 13), (0, 13, 11), (13, 0, 15), (15, 0, 1), (15, 1, 4), (4, 1, 8), (4, 8, 6), (5, 15, 4), (15, 5, 14), (14, 10, 12), (10, 14, 2), (2, 14, 16), (16, 14, 5), (17, 2, 16), (16, 5, 18), (2, 17, 3), (18, 5, 19), (3, 17, 19), (3, 19, 5), (3, 5, 7), (3, 7, 9), (22, 21, 20), (21, 22, 23), (21, 23, 24), (24, 23, 25), (28, 27, 26), (27, 28, 29), (29, 28, 30), (29, 30, 31), (30, 21, 24), (21, 30, 28), (26, 21, 28), (21, 26, 20), (32, 17, 16), (17, 32, 33), (19, 34, 18), (34, 19, 35), (34, 16, 18), (16, 34, 32), (33, 19, 17), (19, 33, 35), (25, 30, 24), (30, 25, 31), (26, 22, 20), (22, 26, 27), (22, 29, 23), (29, 22, 27), (29, 25, 23), (25, 29, 31)])
_uv = me_chair.uv_layers.new(name='UVMap')
_uv.uv.foreach_set('vector', [0.3438, 0.09167, 0.3438, 0.025, 0.3438, 0.025, 0.3438, 0.025, 0.3438, 0.09167, 0.3438, 0.09167, 0.3438, 0.025, 0.3438, 0.09167, 0.3438, 0.025, 0.3438, 0.09167, 0.3438, 0.025, 0.3438, 0.09167, 0.3438, 0.025, 0.3438, 0.09167, 0.3438, 0.025, 0.3438, 0.09167, 0.3438, 0.025, 0.3438, 0.09167, 0.3438, 0.025, 0.3438, 0.09167, 0.3438, 0.025, 0.3438, 0.09167, 0.3438, 0.025, 0.3438, 0.09167, 0.3438, 0.09167, 0.3438, 0.025, 0.3438, 0.09167, 0.3438, 0.025, 0.3438, 0.09167, 0.3438, 0.025, 0.3438, 0.09167, 0.3438, 0.025, 0.3438, 0.09167, 0.3438, 0.025, 0.3438, 0.09167, 0.3438, 0.025, 0.3438, 0.09167, 0.3438, 0.025, 0.3438, 0.09167, 0.3438, 0.025, 0.3438, 0.09167, 0.3438, 0.025, 0.3438, 0.025, 0.3438, 0.025, 0.3438, 0.025, 0.3438, 0.025, 0.3438, 0.025, 0.3438, 0.025, 0.3438, 0.025, 0.3438, 0.025, 0.3438, 0.025, 0.3438, 0.025, 0.3438, 0.025, 0.3438, 0.025, 0.3438, 0.025, 0.3438, 0.025, 0.3438, 0.025, 0.3438, 0.025, 0.3438, 0.025, 0.3438, 0.025, 0.3438, 0.09167, 0.3438, 0.025, 0.3438, 0.025, 0.3438, 0.025, 0.3438, 0.09167, 0.3438, 0.09167, 0.3438, 0.09167, 0.3438, 0.09167, 0.3438, 0.09167, 0.3438, 0.09167, 0.3438, 0.09167, 0.3438, 0.09167, 0.3438, 0.09167, 0.3438, 0.09167, 0.3438, 0.09167, 0.3438, 0.09167, 0.3438, 0.09167, 0.3438, 0.09167, 0.3438, 0.09167, 0.3438, 0.09167, 0.3438, 0.09167, 0.3438, 0.09167, 0.3438, 0.09167, 0.3438, 0.09167, 0.3438, 0.09167, 0.3438, 0.09167, 0.3438, 0.09167, 0.3438, 0.09167, 0.3438, 0.09167, 0.3438, 0.09167, 0.3438, 0.09167, 0.3438, 0.09167, 0.3438, 0.09167, 0.3438, 0.09167, 0.3438, 0.09167, 0.3438, 0.09167, 0.3438, 0.09167, 0.3438, 0.09167, 0.3438, 0.09167, 0.3438, 0.09167, 0.3438, 0.09167, 0.3438, 0.09167, 0.3438, 0.225, 0.3438, 0.025, 0.3438, 0.225, 0.3438, 0.025, 0.3438, 0.225, 0.3438, 0.09167, 0.3438, 0.025, 0.3438, 0.09167, 0.3438, 0.04722, 0.3438, 0.04722, 0.3438, 0.09167, 0.3438, 0.09167, 0.3438, 0.025, 0.3438, 0.225, 0.3438, 0.225, 0.3438, 0.225, 0.3438, 0.025, 0.3438, 0.09167, 0.3438, 0.09167, 0.3438, 0.025, 0.3438, 0.04722, 0.3438, 0.09167, 0.3438, 0.04722, 0.3438, 0.09167, 0.3438, 0.04722, 0.3438, 0.025, 0.3438, 0.04722, 0.3438, 0.025, 0.3438, 0.04722, 0.3438, 0.025, 0.3438, 0.225, 0.3438, 0.025, 0.3438, 0.025, 0.3438, 0.025, 0.3438, 0.225, 0.3438, 0.225, 0.2188, 0.225, 0.2188, 0.09167, 0.2188, 0.09167, 0.2188, 0.09167, 0.2188, 0.225, 0.2188, 0.225, 0.2188, 0.09167, 0.2188, 0.225, 0.2188, 0.09167, 0.2188, 0.225, 0.2188, 0.09167, 0.2188, 0.225, 0.2188, 0.225, 0.2188, 0.09167, 0.2188, 0.09167, 0.2188, 0.09167, 0.2188, 0.225, 0.2188, 0.225, 0.2188, 0.225, 0.2188, 0.09167, 0.2188, 0.09167, 0.2188, 0.09167, 0.2188, 0.225, 0.2188, 0.225, 0.2188, 0.3417, 0.2188, 0.2972, 0.2188, 0.2972, 0.2188, 0.2972, 0.2188, 0.3417, 0.2188, 0.3417, 0.2188, 0.475, 0.2188, 0.475, 0.2188, 0.475, 0.2188, 0.475, 0.2188, 0.475, 0.2188, 0.475, 0.2188, 0.475, 0.2188, 0.3417, 0.2188, 0.3417, 0.2188, 0.3417, 0.2188, 0.475, 0.2188, 0.475, 0.2188, 0.3417, 0.2188, 0.3417, 0.2188, 0.3417, 0.2188, 0.3417, 0.2188, 0.3417, 0.2188, 0.3417, 0.3438, 0.09167, 0.3438, 0.025, 0.3438, 0.025, 0.3438, 0.025, 0.3438, 0.09167, 0.3438, 0.09167, 0.3438, 0.025, 0.3438, 0.09167, 0.3438, 0.025, 0.3438, 0.09167, 0.3438, 0.025, 0.3438, 0.09167, 0.3438, 0.025, 0.3438, 0.09167, 0.3438, 0.025, 0.3438, 0.09167, 0.3438, 0.025, 0.3438, 0.09167, 0.3438, 0.025, 0.3438, 0.09167, 0.3438, 0.025, 0.3438, 0.09167, 0.3438, 0.025, 0.3438, 0.09167, 0.3438, 0.09167, 0.3438, 0.025, 0.3438, 0.09167, 0.3438, 0.025, 0.3438, 0.09167, 0.3438, 0.025, 0.3438, 0.09167, 0.3438, 0.025, 0.3438, 0.09167, 0.3438, 0.025, 0.3438, 0.09167, 0.3438, 0.025, 0.3438, 0.09167, 0.3438, 0.025, 0.3438, 0.09167, 0.3438, 0.025, 0.3438, 0.09167, 0.3438, 0.025, 0.3438, 0.025, 0.3438, 0.025, 0.3438, 0.025, 0.3438, 0.025, 0.3438, 0.025, 0.3438, 0.025, 0.3438, 0.025, 0.3438, 0.025, 0.3438, 0.025, 0.3438, 0.025, 0.3438, 0.025, 0.3438, 0.025, 0.3438, 0.025, 0.3438, 0.025, 0.3438, 0.025, 0.3438, 0.025, 0.3438, 0.025, 0.3438, 0.025, 0.3438, 0.09167, 0.3438, 0.025, 0.3438, 0.025, 0.3438, 0.025, 0.3438, 0.09167, 0.3438, 0.09167, 0.3438, 0.09167, 0.3438, 0.09167, 0.3438, 0.09167, 0.3438, 0.09167, 0.3438, 0.09167, 0.3438, 0.09167, 0.3438, 0.09167, 0.3438, 0.09167, 0.3438, 0.09167, 0.3438, 0.09167, 0.3438, 0.09167, 0.3438, 0.09167, 0.3438, 0.09167, 0.3438, 0.09167, 0.3438, 0.09167, 0.3438, 0.09167, 0.3438, 0.09167, 0.3438, 0.09167, 0.3438, 0.09167, 0.3438, 0.09167, 0.3438, 0.09167, 0.3438, 0.09167, 0.3438, 0.09167, 0.3438, 0.09167, 0.3438, 0.09167, 0.3438, 0.09167, 0.3438, 0.09167, 0.3438, 0.09167, 0.3438, 0.09167, 0.3438, 0.09167, 0.3438, 0.09167, 0.3438, 0.09167, 0.3438, 0.09167, 0.3438, 0.09167, 0.3438, 0.09167, 0.3438, 0.09167, 0.3438, 0.225, 0.3438, 0.025, 0.3438, 0.225, 0.3438, 0.025, 0.3438, 0.225, 0.3438, 0.09167, 0.3438, 0.025, 0.3438, 0.09167, 0.3438, 0.04722, 0.3438, 0.04722, 0.3438, 0.09167, 0.3438, 0.09167, 0.3438, 0.025, 0.3438, 0.225, 0.3438, 0.225, 0.3438, 0.225, 0.3438, 0.025, 0.3438, 0.09167, 0.3438, 0.09167, 0.3438, 0.025, 0.3438, 0.04722, 0.3438, 0.09167, 0.3438, 0.04722, 0.3438, 0.09167, 0.3438, 0.04722, 0.3438, 0.025, 0.3438, 0.04722, 0.3438, 0.025, 0.3438, 0.04722, 0.3438, 0.025, 0.3438, 0.225, 0.3438, 0.025, 0.3438, 0.025, 0.3438, 0.025, 0.3438, 0.225, 0.3438, 0.225, 0.2188, 0.225, 0.2188, 0.09167, 0.2188, 0.09167, 0.2188, 0.09167, 0.2188, 0.225, 0.2188, 0.225, 0.2188, 0.09167, 0.2188, 0.225, 0.2188, 0.09167, 0.2188, 0.225, 0.2188, 0.09167, 0.2188, 0.225, 0.2188, 0.225, 0.2188, 0.09167, 0.2188, 0.09167, 0.2188, 0.09167, 0.2188, 0.225, 0.2188, 0.225, 0.2188, 0.225, 0.2188, 0.09167, 0.2188, 0.09167, 0.2188, 0.09167, 0.2188, 0.225, 0.2188, 0.225, 0.2188, 0.3417, 0.2188, 0.2972, 0.2188, 0.2972, 0.2188, 0.2972, 0.2188, 0.3417, 0.2188, 0.3417, 0.2188, 0.475, 0.2188, 0.475, 0.2188, 0.475, 0.2188, 0.475, 0.2188, 0.475, 0.2188, 0.475, 0.2188, 0.475, 0.2188, 0.3417, 0.2188, 0.3417, 0.2188, 0.3417, 0.2188, 0.475, 0.2188, 0.475, 0.2188, 0.3417, 0.2188, 0.3417, 0.2188, 0.3417, 0.2188, 0.3417, 0.2188, 0.3417, 0.2188, 0.3417])
_ca = me_chair.color_attributes.new('Color', 'FLOAT_COLOR', 'POINT')
_ca.data.foreach_set('color', [1.0, 1.0, 1.0, 1.0, 1.0, 1.0, 1.0, 1.0, 1.0, 1.0, 1.0, 1.0, 1.0, 1.0, 1.0, 1.0, 1.0, 1.0, 1.0, 1.0, 1.0, 1.0, 1.0, 1.0, 1.0, 1.0, 1.0, 1.0, 1.0, 1.0, 1.0, 1.0, 1.0, 1.0, 1.0, 1.0, 1.0, 1.0, 1.0, 1.0, 1.0, 1.0, 1.0, 1.0, 1.0, 1.0, 1.0, 1.0, 1.0, 1.0, 1.0, 1.0, 1.0, 1.0, 1.0, 1.0, 1.0, 1.0, 1.0, 1.0, 1.0, 1.0, 1.0, 1.0, 1.0, 1.0, 1.0, 1.0, 1.0, 1.0, 1.0, 1.0, 1.0, 1.0, 1.0, 1.0, 1.0, 1.0, 1.0, 1.0, 1.0, 1.0, 1.0, 1.0, 1.0, 1.0, 1.0, 1.0, 1.0, 1.0, 1.0, 1.0, 1.0, 1.0, 1.0, 1.0, 1.0, 1.0, 1.0, 1.0, 1.0, 1.0, 1.0, 1.0, 1.0, 1.0, 1.0, 1.0, 1.0, 1.0, 1.0, 1.0, 1.0, 1.0, 1.0, 1.0, 1.0, 1.0, 1.0, 1.0, 1.0, 1.0, 1.0, 1.0, 1.0, 1.0, 1.0, 1.0, 1.0, 1.0, 1.0, 1.0, 1.0, 1.0, 1.0, 1.0, 1.0, 1.0, 1.0, 1.0, 1.0, 1.0, 1.0, 1.0])
me_chair.materials.append(mat_colormap_004)
me_chair.update()
me_chair.normals_split_custom_set([tuple(v) for v in zip(*[iter([0.3827, 1.976e-05, 0.9239, -0.3827, -5.258e-06, 0.9239, 0.3827, 1.837e-05, 0.9239, -0.3827, -1.976e-05, 0.9239, 0.3827, 5.258e-06, 0.9239, -0.3827, -1.837e-05, 0.9239, -0.9239, 2.734e-05, -0.3827, -0.3827, 2.501e-05, -0.9239, -0.3827, 1.828e-05, -0.9239, -0.3827, -2.734e-05, -0.9239, -0.9239, -2.501e-05, -0.3827, -0.9239, -1.828e-05, -0.3827, -0.9239, -2.257e-05, 0.3827, -0.9239, 2.606e-05, -0.3827, -0.9239, 1.828e-05, -0.3827, -0.9239, 2.257e-05, -0.3827, -0.9239, -2.606e-05, 0.3827, -0.9239, -1.828e-05, 0.3827, -0.3827, 2.734e-05, 0.9239, -0.9239, 2.501e-05, 0.3827, -0.9239, 1.828e-05, 0.3827, -0.9239, -2.734e-05, 0.3827, -0.3827, -2.501e-05, 0.9239, -0.3827, -1.828e-05, 0.9239, 0.3827, -2.734e-05, 0.9239, 0.9239, -2.501e-05, 0.3827, 0.9239, -1.828e-05, 0.3827, 0.9239, 2.734e-05, 0.3827, 0.3827, 2.501e-05, 0.9239, 0.3827, 1.828e-05, 0.9239, 0.9239, 2.257e-05, 0.3827, 0.9239, -2.606e-05, -0.3827, 0.9239, -1.828e-05, -0.3827, 0.9239, -2.257e-05, -0.3827, 0.9239, 2.606e-05, 0.3827, 0.9239, 1.828e-05, 0.3827, 0.9239, -2.734e-05, -0.3827, 0.3827, -2.501e-05, -0.9239, 0.3827, -1.828e-05, -0.9239, 0.3827, 2.734e-05, -0.9239, 0.9239, 2.501e-05, -0.3827, 0.9239, 1.828e-05, -0.3827, 0.0, -1.0, 0.0, 0.0, -1.0, 0.0, 0.0, -1.0, 0.0, 0.0, -1.0, 0.0, 0.0, -1.0, 0.0, 0.0, -1.0, 0.0, 0.0, -1.0, 0.0, 0.0, -1.0, 0.0, 0.0, -1.0, 0.0, 0.0, -1.0, 0.0, 0.0, -1.0, 0.0, 0.0, -1.0, 0.0, 0.0, -1.0, 0.0, 0.0, -1.0, 0.0, 0.0, -1.0, 0.0, 0.0, -1.0, 0.0, 0.0, -1.0, 0.0, 0.0, -1.0, 0.0, -0.3827, 1.976e-05, -0.9239, 0.3827, -5.258e-06, -0.9239, -0.3827, 1.837e-05, -0.9239, 0.3827, -1.976e-05, -0.9239, -0.3827, 5.258e-06, -0.9239, 0.3827, -1.837e-05, -0.9239, 0.0, 1.0, 0.0, 0.0, 1.0, 0.0, 0.0, 1.0, 0.0, 0.0, 1.0, 0.0, 0.0, 1.0, 0.0, 0.0, 1.0, 0.0, 0.0, 1.0, 0.0, 0.0, 1.0, 0.0, 0.0, 1.0, 0.0, 0.0, 1.0, 1.064e-07, 0.0, 1.0, 1.064e-07, 0.0, 1.0, 1.064e-07, 0.0, 1.0, 0.0, 0.0, 1.0, 0.0, 0.0, 1.0, 0.0, 0.0, 1.0, -8.515e-08, 0.0, 1.0, -8.515e-08, 0.0, 1.0, -8.515e-08, 0.0, 1.0, -1.064e-07, 0.0, 1.0, -1.064e-07, 0.0, 1.0, -1.064e-07, 0.0, 1.0, 0.0, 0.0, 1.0, 0.0, 0.0, 1.0, 0.0, 0.0, 1.0, 8.515e-08, 0.0, 1.0, 8.515e-08, 0.0, 1.0, 8.515e-08, 0.0, 1.0, 0.0, 0.0, 1.0, 0.0, 0.0, 1.0, 0.0, 0.0, 1.0, 0.0, 0.0, 1.0, 0.0, 0.0, 1.0, 0.0, 0.0, 1.0, 0.0, 0.0, 1.0, 0.0, 0.0, 1.0, 0.0, 1.0, 0.0, 0.0, 1.0, 0.0, 0.0, 1.0, 0.0, 0.0, 1.0, 0.0, 0.0, 1.0, 0.0, 0.0, 1.0, 0.0, 0.0, 1.0, 0.0, 0.0, 1.0, 0.0, 0.0, 1.0, 0.0, 0.0, 1.0, 0.0, 0.0, 1.0, 0.0, 0.0, 1.0, 0.0, 0.0, -1.0, 0.0, 0.0, -1.0, 0.0, 0.0, -1.0, 0.0, 0.0, -1.0, 0.0, 0.0, -1.0, 0.0, 0.0, -1.0, 0.0, 0.0, -1.0, 0.0, 0.0, -1.0, 0.0, 0.0, -1.0, 0.0, 0.0, -1.0, 0.0, 0.0, -1.0, 0.0, 0.0, -1.0, 0.0, 0.0, 0.0, -0.9864, 0.1644, 0.0, -0.9864, 0.1644, 0.0, -0.9864, 0.1644, 0.0, -0.9864, 0.1644, 0.0, -0.9864, 0.1644, 0.0, -0.9864, 0.1644, 0.0, -0.1104, -0.9939, 0.0, -0.1104, -0.9939, 0.0, -0.1104, -0.9939, 0.0, -0.1104, -0.9939, 0.0, -0.1104, -0.9939, 0.0, -0.1104, -0.9939, 0.6963, 0.1741, -0.6963, 0.6963, 0.1741, 0.6963, 0.6963, 0.174, -0.6963, 0.6963, 0.1741, 0.6963, 0.6963, 0.1741, -0.6963, 0.6963, 0.1741, 0.6963, -0.6963, 0.1741, 0.6963, -0.6963, 0.1741, -0.6963, -0.6963, 0.174, -0.6964, -0.6963, 0.174, -0.6964, -0.6963, 0.1741, 0.6963, -0.6963, 0.1741, 0.6963, -0.6963, 0.1741, -0.6963, 0.6963, 0.1741, -0.6963, -0.6963, 0.174, -0.6963, 0.6963, 0.1741, -0.6963, -0.6963, 0.1741, -0.6963, 0.6963, 0.1741, -0.6963, 0.6963, 0.1741, 0.6963, -0.6963, 0.1741, 0.6963, 0.6963, 0.174, 0.6963, -0.6963, 0.1741, 0.6963, 0.6963, 0.1741, 0.6963, -0.6963, 0.1741, 0.6963, 6.425e-05, 0.7071, 0.7071, 0.0, 0.0, 1.0, 0.0, 0.0, 1.0, 0.0, 0.0, 1.0, 2.397e-05, 0.7071, 0.7071, 3.378e-05, 0.7071, 0.7071, 0.0, 1.0, 0.0, 3.262e-05, 0.763, 0.6464, 0.0, 1.0, 0.0, -5.499e-06, 0.763, 0.6464, 0.0, 1.0, 0.0, 3.103e-05, 0.763, 0.6464, -4.467e-05, 0.7631, 0.6463, -2.835e-05, 0.7631, 0.6463, 0.0, 0.7631, 0.6463, -2.882e-05, 0.7631, 0.6463, 2.669e-05, 0.7631, 0.6463, 3.088e-05, 0.7631, 0.6463, 5.412e-05, 0.763, 0.6464, 3.72e-05, 0.7071, 0.7071, 2.826e-08, 0.763, 0.6464, -5.352e-05, 0.7071, 0.7071, 0.0, 0.763, 0.6464, 3.394e-05, 0.7071, 0.7071, 0.3827, 1.976e-05, 0.9239, -0.3827, -5.258e-06, 0.9239, 0.3827, 1.837e-05, 0.9239, -0.3827, -1.976e-05, 0.9239, 0.3827, 5.258e-06, 0.9239, -0.3827, -1.837e-05, 0.9239, -0.9239, 2.734e-05, -0.3827, -0.3827, 2.501e-05, -0.9239, -0.3827, 1.828e-05, -0.9239, -0.3827, -2.734e-05, -0.9239, -0.9239, -2.501e-05, -0.3827, -0.9239, -1.828e-05, -0.3827, -0.9239, -2.257e-05, 0.3827, -0.9239, 2.606e-05, -0.3827, -0.9239, 1.828e-05, -0.3827, -0.9239, 2.257e-05, -0.3827, -0.9239, -2.606e-05, 0.3827, -0.9239, -1.828e-05, 0.3827, -0.3827, 2.734e-05, 0.9239, -0.9239, 2.501e-05, 0.3827, -0.9239, 1.828e-05, 0.3827, -0.9239, -2.734e-05, 0.3827, -0.3827, -2.501e-05, 0.9239, -0.3827, -1.828e-05, 0.9239, 0.3827, -2.734e-05, 0.9239, 0.9239, -2.501e-05, 0.3827, 0.9239, -1.828e-05, 0.3827, 0.9239, 2.734e-05, 0.3827, 0.3827, 2.501e-05, 0.9239, 0.3827, 1.828e-05, 0.9239, 0.9239, 2.257e-05, 0.3827, 0.9239, -2.606e-05, -0.3827, 0.9239, -1.828e-05, -0.3827, 0.9239, -2.257e-05, -0.3827, 0.9239, 2.606e-05, 0.3827, 0.9239, 1.828e-05, 0.3827, 0.9239, -2.734e-05, -0.3827, 0.3827, -2.501e-05, -0.9239, 0.3827, -1.828e-05, -0.9239, 0.3827, 2.734e-05, -0.9239, 0.9239, 2.501e-05, -0.3827, 0.9239, 1.828e-05, -0.3827, 0.0, -1.0, 0.0, 0.0, -1.0, 0.0, 0.0, -1.0, 0.0, 0.0, -1.0, 0.0, 0.0, -1.0, 0.0, 0.0, -1.0, 0.0, 0.0, -1.0, 0.0, 0.0, -1.0, 0.0, 0.0, -1.0, 0.0, 0.0, -1.0, 0.0, 0.0, -1.0, 0.0, 0.0, -1.0, 0.0, 0.0, -1.0, 0.0, 0.0, -1.0, 0.0, 0.0, -1.0, 0.0, 0.0, -1.0, 0.0, 0.0, -1.0, 0.0, 0.0, -1.0, 0.0, -0.3827, 1.976e-05, -0.9239, 0.3827, -5.258e-06, -0.9239, -0.3827, 1.837e-05, -0.9239, 0.3827, -1.976e-05, -0.9239, -0.3827, 5.258e-06, -0.9239, 0.3827, -1.837e-05, -0.9239, 0.0, 1.0, 0.0, 0.0, 1.0, 0.0, 0.0, 1.0, 0.0, 0.0, 1.0, 0.0, 0.0, 1.0, 0.0, 0.0, 1.0, 0.0, 0.0, 1.0, 0.0, 0.0, 1.0, 0.0, 0.0, 1.0, 0.0, 0.0, 1.0, 1.064e-07, 0.0, 1.0, 1.064e-07, 0.0, 1.0, 1.064e-07, 0.0, 1.0, 0.0, 0.0, 1.0, 0.0, 0.0, 1.0, 0.0, 0.0, 1.0, -8.515e-08, 0.0, 1.0, -8.515e-08, 0.0, 1.0, -8.515e-08, 0.0, 1.0, -1.064e-07, 0.0, 1.0, -1.064e-07, 0.0, 1.0, -1.064e-07, 0.0, 1.0, 0.0, 0.0, 1.0, 0.0, 0.0, 1.0, 0.0, 0.0, 1.0, 8.515e-08, 0.0, 1.0, 8.515e-08, 0.0, 1.0, 8.515e-08, 0.0, 1.0, 0.0, 0.0, 1.0, 0.0, 0.0, 1.0, 0.0, 0.0, 1.0, 0.0, 0.0, 1.0, 0.0, 0.0, 1.0, 0.0, 0.0, 1.0, 0.0, 0.0, 1.0, 0.0, 0.0, 1.0, 0.0, 1.0, 0.0, 0.0, 1.0, 0.0, 0.0, 1.0, 0.0, 0.0, 1.0, 0.0, 0.0, 1.0, 0.0, 0.0, 1.0, 0.0, 0.0, 1.0, 0.0, 0.0, 1.0, 0.0, 0.0, 1.0, 0.0, 0.0, 1.0, 0.0, 0.0, 1.0, 0.0, 0.0, 1.0, 0.0, 0.0, -1.0, 0.0, 0.0, -1.0, 0.0, 0.0, -1.0, 0.0, 0.0, -1.0, 0.0, 0.0, -1.0, 0.0, 0.0, -1.0, 0.0, 0.0, -1.0, 0.0, 0.0, -1.0, 0.0, 0.0, -1.0, 0.0, 0.0, -1.0, 0.0, 0.0, -1.0, 0.0, 0.0, -1.0, 0.0, 0.0, 0.0, -0.9864, 0.1644, 0.0, -0.9864, 0.1644, 0.0, -0.9864, 0.1644, 0.0, -0.9864, 0.1644, 0.0, -0.9864, 0.1644, 0.0, -0.9864, 0.1644, 0.0, -0.1104, -0.9939, 0.0, -0.1104, -0.9939, 0.0, -0.1104, -0.9939, 0.0, -0.1104, -0.9939, 0.0, -0.1104, -0.9939, 0.0, -0.1104, -0.9939, 0.6963, 0.1741, -0.6963, 0.6963, 0.1741, 0.6963, 0.6963, 0.174, -0.6963, 0.6963, 0.1741, 0.6963, 0.6963, 0.1741, -0.6963, 0.6963, 0.1741, 0.6963, -0.6963, 0.1741, 0.6963, -0.6963, 0.1741, -0.6963, -0.6963, 0.174, -0.6964, -0.6963, 0.174, -0.6964, -0.6963, 0.1741, 0.6963, -0.6963, 0.1741, 0.6963, -0.6963, 0.1741, -0.6963, 0.6963, 0.1741, -0.6963, -0.6963, 0.174, -0.6963, 0.6963, 0.1741, -0.6963, -0.6963, 0.1741, -0.6963, 0.6963, 0.1741, -0.6963, 0.6963, 0.1741, 0.6963, -0.6963, 0.1741, 0.6963, 0.6963, 0.174, 0.6963, -0.6963, 0.1741, 0.6963, 0.6963, 0.1741, 0.6963, -0.6963, 0.1741, 0.6963, 6.425e-05, 0.7071, 0.7071, 0.0, 0.0, 1.0, 0.0, 0.0, 1.0, 0.0, 0.0, 1.0, 2.397e-05, 0.7071, 0.7071, 3.378e-05, 0.7071, 0.7071, 0.0, 1.0, 0.0, 3.262e-05, 0.763, 0.6464, 0.0, 1.0, 0.0, -5.499e-06, 0.763, 0.6464, 0.0, 1.0, 0.0, 3.103e-05, 0.763, 0.6464, -4.467e-05, 0.7631, 0.6463, -2.835e-05, 0.7631, 0.6463, 0.0, 0.7631, 0.6463, -2.882e-05, 0.7631, 0.6463, 2.669e-05, 0.7631, 0.6463, 3.088e-05, 0.7631, 0.6463, 5.412e-05, 0.763, 0.6464, 3.72e-05, 0.7071, 0.7071, 2.826e-08, 0.763, 0.6464, -5.352e-05, 0.7071, 0.7071, 0.0, 0.763, 0.6464, 3.394e-05, 0.7071, 0.7071])] * 3)])

# ---- objects
ob_light = bpy.data.objects.new('Light', light_light)
ob_camera = bpy.data.objects.new('Camera', cam_camera)
ob_balcony_floor = bpy.data.objects.new('balcony-floor', me_balcony_floor)
ob_bed_double = bpy.data.objects.new('bed-double', me_bed_double)
ob_bed_single = bpy.data.objects.new('bed-single', me_bed_single)
ob_bed_single_cover = bpy.data.objects.new('bed-single-cover', me_bed_single_cover)
ob_chair = bpy.data.objects.new('chair', me_chair)

# ---- transforms, parenting, visibility, modifiers, constraints
ob_light.location = (4.076, 1.005, 5.904)
ob_light.rotation_euler = (0.6503, 0.05522, 1.866)
ob_light.lock_rotations_4d = False
ob_light.empty_display_type = 'ARROWS'
ob_light.color = (0.0, 0.0, 0.0, 0.0)
ob_light.lineart.crease_threshold = 0.0
ob_camera.location = (7.359, -6.926, 4.958)
ob_camera.rotation_euler = (1.109, 0.0, 0.8149)
ob_camera.lock_rotations_4d = False
ob_camera.empty_display_type = 'ARROWS'
ob_camera.color = (0.0, 0.0, 0.0, 0.0)
ob_camera.display_type = 'WIRE'
ob_camera.lineart.crease_threshold = 0.0
ob_balcony_floor.location = (0.0, 0.0, 0.0)
ob_balcony_floor.rotation_euler = (1.571, -0.0, 0.0)
ob_bed_double.location = (0.1689, 1.099, 0.12)
ob_bed_double.rotation_euler = (1.571, -0.0, 0.0)
ob_bed_single.location = (0.1646, 0.7029, 1.061)
ob_bed_single.rotation_euler = (1.571, -0.0, 0.0)
ob_bed_single_cover.location = (0.0, 0.0, 0.0)
ob_bed_single_cover.rotation_euler = (1.571, -0.0, 0.0)
ob_chair.location = (0.2875, 2.073, 0.2573)
ob_chair.rotation_euler = (1.571, -0.0, 0.0)

# ---- collection membership
col_collection.objects.link(ob_light)
col_collection.objects.link(ob_camera)
col_collection.objects.link(ob_balcony_floor)
col_collection.objects.link(ob_bed_double)
col_collection.objects.link(ob_bed_single)
col_collection.objects.link(ob_bed_single_cover)
col_collection.objects.link(ob_chair)

# ---- scene / render settings (as saved in the file)
scene.camera = ob_camera
scene.frame_start = 1; scene.frame_end = 250; scene.frame_set(1)
scene.render.engine = 'BLENDER_EEVEE_NEXT'
scene.cycles.sampling_pattern = 'TABULATED_SOBOL'
scene.eevee.ray_tracing_options.trace_max_roughness = 0.0
bpy.context.view_layer.update()
